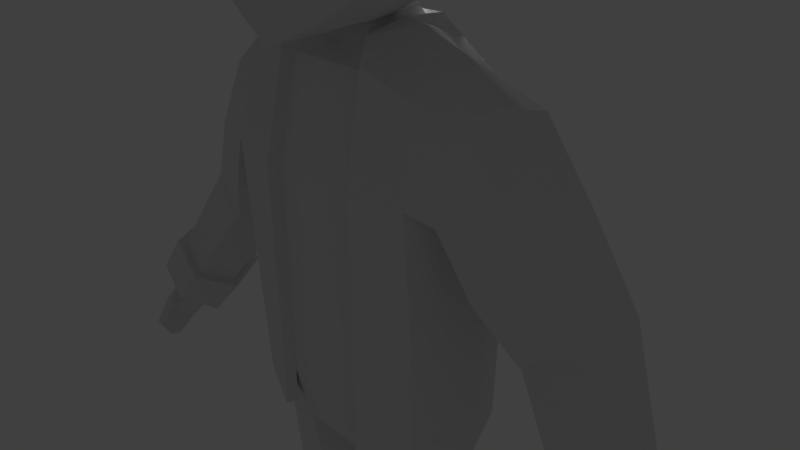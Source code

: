 # Source: CowboyLem.blend  (saved by Blender 2.79.0; exported with 4.5.12 LTS)
import bpy
from mathutils import Matrix  # noqa: F401  (used for matrix-valued properties, if any)

bpy.ops.wm.read_factory_settings(use_empty=True)
scene = bpy.context.scene
scene.name = 'Scene'

# ---- collections
col_collection_1 = bpy.data.collections.new('Collection 1'); scene.collection.children.link(col_collection_1)

# ---- world
world_world = bpy.data.worlds.new('World'); scene.world = world_world
world_world.color = (0.05088, 0.05088, 0.05088)
world_world.use_sun_shadow = False
world_world.sun_shadow_jitter_overblur = 0.0
world_world.cycles.sampling_method = 'MANUAL'

# ---- cameras
cam_camera = bpy.data.cameras.new('Camera')
cam_camera.clip_end = 100.0
cam_camera.lens = 35.0
cam_camera.sensor_width = 32.0
cam_camera.sensor_height = 18.0
cam_camera.ortho_scale = 7.314
cam_camera.dof.focus_distance = 0.0
cam_camera.dof.aperture_fstop = 128.0

# ---- lights
light_lamp = bpy.data.lights.new('Lamp', 'POINT')
light_lamp.transmission_factor = 0.0
light_lamp.cutoff_distance = 30.0
light_lamp.energy = 100.0
light_lamp.shadow_buffer_clip_start = 1.001
light_lamp.shadow_soft_size = 0.1
light_lamp.shadow_maximum_resolution = 0.006
light_lamp.use_absolute_resolution = True

# ---- meshes
me_cube_001 = bpy.data.meshes.new('Cube.001')
me_cube_001.from_pydata([(1.694, 0.07166, 6.053), (1.364, -0.5021, 6.048), (1.355, 0.761, 6.057), (0.6681, -0.7775, 6.032), (0.7012, 1.073, 6.053), (0.6943, -0.7905, 7.83), (0.6196, -0.5601, 10.45), (0.7012, -0.8026, 9.099), (1.338, -0.4613, 5.43), (1.271, 0.742, 5.411), (0.5431, -0.6406, 5.274), (0.5974, 0.9254, 5.285), (1.196, 0.5834, 1.655), (0.6089, 0.6373, 1.655), (0.644, 0.5966, 3.51), (1.227, 0.5556, 3.537), (1.267, -0.2865, 3.528), (0.6, -0.4299, 3.509), (1.262, 0.6504, 4.718), (0.5591, -0.5052, 4.584), (0.6085, 0.7611, 4.593), (1.318, -0.3721, 4.73), (1.691, 0.07166, 5.437), (0.2265, 0.1676, 5.175), (1.333, 0.1504, 1.655), (0.523, 0.1458, 1.655), (1.532, 0.1103, 3.474), (0.3808, 0.04958, 3.434), (0.2738, 0.1357, 4.481), (1.65, 0.08831, 4.719), (1.328, -0.3788, 1.655), (1.281, 0.716, 1.655), (0.4782, -0.469, 1.655), (0.5109, 0.7866, 1.655), (1.448, 0.1482, 1.655), (0.3982, 0.1422, 1.655), (1.34, -0.3788, 0.7724), (0.4905, -0.469, 0.7724), (1.443, 0.1482, 0.7724), (0.4105, 0.1422, 0.7724), (1.34, -0.9788, 0.4724), (0.4905, -1.069, 0.4724), (1.252, -1.472, 0.3802), (0.5784, -1.543, 0.3802), (1.252, -1.458, 0.07934), (0.5784, -1.529, 0.07934), (1.34, -0.7847, 0.04891), (0.4905, -0.8749, 0.04891), (1.34, -0.2554, 0.1371), (0.4905, -0.3455, 0.1371), (1.34, 0.1107, 0.2389), (0.4905, 0.1398, 0.2389), (1.34, 0.05341, 0.0842), (0.4905, 0.03565, 0.0842), (1.34, 0.7416, 0.0842), (0.4905, 0.6513, 0.0842), (1.34, 0.8033, 0.3489), (0.4905, 0.7131, 0.3489), (1.281, 0.716, 0.7908), (0.5155, 0.7841, 0.7943), (0.5109, 0.7866, 0.7908), (0.4496, 0.3971, 11.02), (0.4557, 0.04876, 10.95), (0.3937, -0.2752, 10.89), (0.5419, 0.5535, 10.77), (0.461, -0.3749, 10.7), (0.5792, 0.04955, 10.84), (0.7797, 1.781, 13.55), (0.6852, 1.625, 12.35), (1.605, 0.7088, 12.18), (1.715, 0.8239, 13.45), (1.693, -0.7304, 13.3), (1.669, -0.6725, 11.96), (0.7493, -1.528, 11.68), (0.7582, -1.694, 13.28), (0.5759, 0.3711, 11.26), (0.5926, -0.5209, 10.98), (0.7849, 0.8466, 14.24), (0.769, -0.8042, 14.2), (0.7957, 1.838, 12.97), (1.782, 0.835, 12.82), (1.787, 0.05808, 13.41), (1.786, -0.7131, 12.62), (1.739, 0.004807, 12.02), (0.7999, -1.643, 12.52), (0.722, -0.07623, 11.09), (0.8063, 0.06295, 14.32), (0.5903, 1.194, 11.79), (0.7429, 1.451, 14.02), (1.403, 1.441, 13.48), (1.258, 1.297, 12.33), (1.322, -0.6614, 11.38), (1.218, 0.5833, 11.66), (1.382, 0.7897, 13.97), (1.357, -0.7517, 13.88), (1.371, -1.371, 13.23), (1.354, -1.218, 11.89), (0.7153, -1.255, 11.07), (0.7115, -1.497, 13.88), (1.879, 0.05364, 12.71), (1.44, 1.48, 12.92), (1.362, -0.05097, 11.45), (1.452, 0.05093, 14.0), (1.446, -1.325, 12.55), (1.205, -1.13, 11.42), (1.181, -1.279, 13.67), (1.036, 1.041, 11.91), (1.222, 1.329, 13.83), (0.6397, 0.6016, 3.284), (1.263, -0.2822, 3.3), (1.224, 0.559, 3.307), (0.598, -0.4165, 3.282), (1.516, 0.1152, 3.252), (0.3982, 0.06133, 3.216), (0.6379, 0.6249, 3.697), (1.276, -0.3012, 3.735), (1.233, 0.5719, 3.74), (0.5929, -0.4428, 3.694), (0.3624, 0.0644, 3.614), (1.552, 0.1065, 3.689), (1.498, 0.9096, 7.989), (1.77, 0.2121, 8.126), (0.7288, 1.282, 7.719), (1.47, 0.8743, 6.054), (1.805, 0.06565, 6.051), (1.505, -0.7389, 7.922), (1.471, -0.6416, 6.046), (0.7286, -0.9093, 6.03), (0.7079, 0.8761, 10.61), (1.452, 0.1193, 10.69), (1.484, -0.8229, 9.177), (1.761, 0.2964, 8.593), (0.7274, 1.248, 9.246), (0.7392, -0.9597, 9.106), (0.7377, 1.231, 6.048), (0.75, -0.9422, 7.824), (0.6691, -0.6753, 10.55), (0.8943, 0.04901, 10.91), (0.5289, -0.4506, 10.82), (0.6628, 0.03004, 10.97), (0.5938, 0.6449, 10.9), (1.686, 0.06762, 5.662), (1.349, 0.7574, 5.636), (0.6707, -0.7793, 5.504), (1.36, -0.5054, 5.608), (0.7008, 1.071, 5.558), (0.731, -0.9294, 5.507), (1.847, 0.06135, 5.679), (0.7376, 1.228, 5.561), (1.464, 0.8705, 5.649), (1.466, -0.6272, 5.617), (0.0, 1.124, 7.723), (-1.694, 0.07166, 6.053), (-1.364, -0.5021, 6.048), (-1.355, 0.761, 6.057), (0.0, -0.8527, 6.032), (0.0, -0.8472, 7.83), (0.0, 1.073, 6.053), (0.0, 0.7494, 10.52), (0.0, -0.6562, 10.49), (0.0, -0.8585, 9.066), (-0.6681, -0.7775, 6.032), (-0.7012, 1.073, 6.053), (-0.6943, -0.7905, 7.83), (-0.6196, -0.5601, 10.45), (-0.7012, -0.8026, 9.099), (0.0, 0.985, 5.339), (-1.338, -0.4613, 5.43), (-1.271, 0.742, 5.411), (0.0, -0.6939, 5.339), (-0.5431, -0.6406, 5.274), (-0.5974, 0.9254, 5.285), (-1.232, -0.2515, 1.655), (-1.196, 0.5834, 1.655), (-0.584, -0.3203, 1.655), (-0.6089, 0.6373, 1.655), (-0.644, 0.5966, 3.51), (-1.227, 0.5556, 3.537), (-1.267, -0.2865, 3.528), (-0.6, -0.4299, 3.509), (-1.262, 0.6504, 4.718), (-0.5591, -0.5052, 4.584), (-0.6085, 0.7611, 4.593), (-1.318, -0.3721, 4.73), (-1.691, 0.07166, 5.437), (0.0, 0.1676, 5.318), (-0.2265, 0.1676, 5.175), (-1.333, 0.1504, 1.655), (-0.523, 0.1458, 1.655), (-1.532, 0.1103, 3.474), (-0.3808, 0.04958, 3.434), (-0.2738, 0.1357, 4.481), (-1.65, 0.08831, 4.719), (-1.328, -0.3788, 1.655), (-1.281, 0.716, 1.655), (-0.4782, -0.469, 1.655), (-0.5109, 0.7866, 1.655), (-1.448, 0.1482, 1.655), (-0.3982, 0.1422, 1.655), (-1.34, -0.3788, 0.7724), (-0.4905, -0.469, 0.7724), (-1.443, 0.1482, 0.7724), (-0.4105, 0.1422, 0.7724), (-1.34, -0.9788, 0.4724), (-0.4905, -1.069, 0.4724), (-1.252, -1.472, 0.3802), (-0.5784, -1.543, 0.3802), (-1.252, -1.458, 0.07934), (-0.5784, -1.529, 0.07934), (-1.34, -0.7847, 0.04891), (-0.4905, -0.8749, 0.04891), (-1.34, -0.2554, 0.1371), (-0.4905, -0.3455, 0.1371), (-1.34, 0.1107, 0.2389), (-0.4905, 0.1398, 0.2389), (-1.34, 0.05341, 0.0842), (-0.4905, 0.03565, 0.0842), (-1.34, 0.7416, 0.0842), (-0.4905, 0.6513, 0.0842), (-1.34, 0.8033, 0.3489), (-0.4905, 0.7131, 0.3489), (-1.281, 0.716, 0.7908), (-0.5155, 0.7841, 0.7943), (-0.5109, 0.7866, 0.7908), (0.0, 0.4201, 11.02), (-0.4496, 0.3971, 11.02), (-0.4557, 0.04876, 10.95), (-0.3937, -0.2752, 10.89), (0.0, -0.3465, 10.88), (-0.5419, 0.5535, 10.77), (0.0, -0.429, 10.69), (-0.461, -0.3749, 10.7), (-0.5792, 0.04955, 10.84), (0.0, 0.5616, 10.77), (-0.7797, 1.781, 13.55), (-0.6852, 1.625, 12.35), (-1.605, 0.7088, 12.18), (-1.715, 0.8239, 13.45), (-1.693, -0.7304, 13.3), (-1.669, -0.6725, 11.96), (-0.7493, -1.528, 11.68), (-0.7582, -1.694, 13.28), (-0.5759, 0.3711, 11.26), (-0.5926, -0.5209, 10.98), (-0.7849, 0.8466, 14.24), (-0.769, -0.8042, 14.2), (0.0, 2.039, 13.65), (-0.7957, 1.838, 12.97), (0.0, 1.824, 12.3), (-1.782, 0.835, 12.82), (-1.787, 0.05808, 13.41), (-1.786, -0.7131, 12.62), (-1.739, 0.004807, 12.02), (-0.7999, -1.643, 12.52), (0.0, -1.919, 13.4), (0.0, -1.719, 11.4), (0.0, 0.401, 11.15), (-0.722, -0.07623, 11.09), (0.0, -0.7769, 10.76), (0.0, 0.949, 14.43), (0.0, -0.8722, 14.42), (-0.8063, 0.06295, 14.32), (-0.5903, 1.194, 11.79), (-0.7429, 1.451, 14.02), (-1.403, 1.441, 13.48), (-1.258, 1.297, 12.33), (-1.322, -0.6614, 11.38), (-1.218, 0.5833, 11.66), (-1.382, 0.7897, 13.97), (-1.357, -0.7517, 13.88), (-1.371, -1.371, 13.23), (-1.354, -1.218, 11.89), (-0.7153, -1.255, 11.07), (-0.7115, -1.497, 13.88), (0.0, 2.052, 12.99), (-1.879, 0.05364, 12.71), (0.0, -1.814, 12.49), (0.0, 0.08557, 14.55), (0.0, 1.349, 11.67), (0.0, 1.66, 14.14), (-1.44, 1.48, 12.92), (-1.362, -0.05097, 11.45), (-1.452, 0.05093, 14.0), (-1.446, -1.325, 12.55), (0.0, -1.37, 10.74), (0.0, -1.715, 14.04), (-1.205, -1.13, 11.42), (-1.181, -1.279, 13.67), (-1.036, 1.041, 11.91), (-1.222, 1.329, 13.83), (-0.6397, 0.6016, 3.284), (-1.263, -0.2822, 3.3), (-1.224, 0.559, 3.307), (-0.598, -0.4165, 3.282), (-1.516, 0.1152, 3.252), (-0.3982, 0.06133, 3.216), (-0.6379, 0.6249, 3.697), (-1.276, -0.3012, 3.735), (-1.233, 0.5719, 3.74), (-0.5929, -0.4428, 3.694), (-0.3624, 0.0644, 3.614), (-1.552, 0.1065, 3.689), (-1.498, 0.9096, 7.989), (-1.77, 0.2121, 8.126), (-0.7288, 1.282, 7.719), (-1.47, 0.8743, 6.054), (-1.805, 0.06565, 6.051), (-1.505, -0.7389, 7.922), (-1.471, -0.6416, 6.046), (-0.7286, -0.9093, 6.03), (-0.7079, 0.8761, 10.61), (-1.484, -0.8229, 9.177), (0.0, 0.8941, 10.59), (0.0, 1.311, 9.217), (-0.7274, 1.248, 9.246), (-0.7392, -0.9597, 9.106), (-0.7377, 1.231, 6.048), (-0.75, -0.9422, 7.824), (-0.6691, -0.6753, 10.55), (-0.8943, 0.04901, 10.91), (0.0, 1.286, 7.721), (0.0, 1.235, 6.048), (-0.5289, -0.4506, 10.82), (-0.6628, 0.03004, 10.97), (0.0, 0.6904, 10.87), (-0.5938, 0.6449, 10.9), (-1.686, 0.06762, 5.662), (-1.349, 0.7574, 5.636), (-0.6707, -0.7793, 5.504), (-1.36, -0.5054, 5.608), (-0.7008, 1.071, 5.558), (0.0, 1.072, 5.474), (-0.731, -0.9294, 5.507), (-1.847, 0.06135, 5.679), (0.0, 1.234, 5.472), (-0.7376, 1.228, 5.561), (-1.464, 0.8705, 5.649), (-1.466, -0.6272, 5.617), (4.044, 0.1997, 5.653), (4.409, 0.1262, 5.868), (4.535, -0.1179, 5.835), (4.431, -0.3424, 5.896), (4.041, -0.4476, 5.747), (3.988, -0.1269, 5.512), (4.48, -0.1756, 4.915), (4.728, -0.14, 5.065), (4.813, -0.3502, 5.174), (4.759, -0.4924, 5.265), (4.512, -0.5163, 5.251), (4.443, -0.4154, 4.992), (4.463, -0.4954, 4.687), (4.626, -0.5133, 4.737), (4.66, -0.6712, 4.806), (4.661, -0.7853, 4.953), (4.458, -0.8159, 4.963), (4.414, -0.6842, 4.756), (4.25, -0.5741, 5.68), (4.285, -0.2484, 5.238), (4.315, 0.04347, 5.214), (4.679, -0.1892, 5.46), (4.615, -0.346, 5.549), (4.586, 0.047, 5.382), (4.401, -0.4378, 5.732), (4.176, -0.373, 5.641), (4.109, -0.2585, 5.495), (4.136, -0.7542, 5.562), (4.465, -0.506, 5.317), (4.641, -0.5029, 5.346), (4.401, -0.4049, 5.156), (4.27, -0.3345, 5.312), (4.538, -0.4653, 5.532), (4.163, -0.5691, 5.629), (4.125, -0.4925, 5.569), (4.331, -0.5625, 5.415), (4.385, -0.565, 5.473), (4.291, -0.5299, 5.375), (4.216, -0.5012, 5.467), (4.326, -0.5564, 5.576), (4.083, -0.7394, 5.536), (4.073, -0.728, 5.472), (4.122, -0.7707, 5.484), (4.182, -0.7695, 5.42), (4.214, -0.7704, 5.441), (4.155, -0.741, 5.411), (4.108, -0.7227, 5.421), (4.19, -0.7468, 5.508), (1.41, 1.1, 9.283), (1.377, 0.8219, 10.23), (1.345, -0.6293, 10.33), (2.775, -0.2093, 7.391), (3.96, -0.5853, 5.722), (4.0, 0.3312, 5.569), (4.526, 0.2348, 5.893), (4.676, -0.1325, 5.912), (4.453, -0.4646, 5.967), (3.857, -0.1303, 5.419), (1.855, 0.2939, 8.558), (1.717, 1.051, 9.29), (3.462, 0.8877, 7.847), (2.238, 0.1261, 10.27), (2.028, -0.4048, 9.996), (2.663, -0.2252, 7.557), (2.704, -0.1785, 7.47), (2.728, 0.4936, 7.034), (2.654, 0.544, 7.141), (2.834, 1.121, 7.369), (2.742, 1.182, 7.515), (3.282, 0.9273, 8.161), (3.381, 0.934, 8.001), (3.701, 0.3705, 7.805), (3.636, 0.406, 7.931), (3.374, -0.09269, 7.822), (3.319, -0.06774, 7.922), (2.178, 0.4186, 7.785), (2.143, 1.157, 8.389), (2.993, 0.2532, 9.142), (2.696, -0.2945, 8.98), (1.794, -0.6445, 9.034), (2.001, 0.8557, 10.03), (2.202, -0.4871, 8.213), (2.705, 0.8918, 9.061), (2.587, 0.5143, 7.23), (2.644, 1.178, 7.648), (3.547, 0.3739, 8.097), (3.242, -0.0976, 8.049), (3.607, -0.4732, 6.22), (4.209, 0.4295, 6.476), (3.52, 0.05576, 5.9), (3.652, 0.5668, 6.106), (4.385, 0.01747, 6.477), (4.132, -0.3537, 6.52), (3.548, -0.5962, 6.207), (3.897, -0.7055, 5.706), (3.962, 0.4418, 5.498), (4.622, 0.3309, 5.911), (4.796, -0.1412, 5.977), (4.521, -0.5674, 6.027), (3.745, -0.1377, 5.34), (4.293, 0.5373, 6.483), (3.41, 0.06154, 5.819), (3.637, 0.6885, 6.045), (4.507, 0.01684, 6.54), (4.192, -0.4626, 6.577), (-4.291, -0.5299, 5.375), (-4.216, -0.5012, 5.467), (-4.073, -0.728, 5.472), (-4.155, -0.741, 5.411), (-4.108, -0.7227, 5.421), (-1.41, 1.1, 9.283), (-1.761, 0.2964, 8.593), (1.232, -0.2515, 1.655), (0.584, -0.3203, 1.655), (-1.377, 0.8219, 10.23), (-1.345, -0.6293, 10.33), (2.141, -2.12, 13.38), (3.011, 0.02136, 13.66), (2.141, 2.162, 13.5), (2.141, -2.12, 13.68), (3.186, 0.02136, 13.9), (2.141, 2.162, 13.8), (1.523, -1.525, 13.79), (2.164, 0.02214, 13.79), (1.523, 1.569, 13.79), (0.6652, -0.6486, 16.01), (0.9766, 0.02136, 16.0), (0.6964, 0.7183, 15.93), (1.347, 1.443, 13.96), (1.934, 0.02379, 13.96), (1.346, -1.395, 13.96), (1.2, 0.02136, 15.88), (0.8471, 0.8708, 15.87), (0.8404, -0.8116, 15.9), (0.308, -0.1719, 15.57), (0.3745, 0.02136, 15.69), (0.3139, 0.2222, 15.57), (1.413, -1.393, 13.49), (1.999, 0.02139, 13.49), (1.413, 1.436, 13.49), (1.001, -0.9678, 14.41), (1.411, 0.02136, 14.4), (1.001, 1.01, 14.41), (0.2625, -0.2411, 14.82), (0.3712, 0.02136, 14.82), (0.2625, 0.2838, 14.82), (1.079, 1.101, 14.77), (1.075, -1.05, 14.78), (1.526, 0.02136, 14.77), (-4.044, 0.1997, 5.653), (-4.409, 0.1262, 5.868), (-4.535, -0.1179, 5.835), (-4.431, -0.3424, 5.896), (-4.041, -0.4476, 5.747), (-3.988, -0.1269, 5.512), (-4.48, -0.1756, 4.915), (-4.728, -0.14, 5.065), (-4.813, -0.3502, 5.174), (-4.759, -0.4924, 5.265), (-4.512, -0.5163, 5.251), (-4.443, -0.4154, 4.992), (-4.463, -0.4954, 4.687), (-4.626, -0.5133, 4.737), (-4.66, -0.6712, 4.806), (-4.661, -0.7853, 4.953), (-4.458, -0.8159, 4.963), (-4.414, -0.6842, 4.756), (-4.25, -0.5741, 5.68), (-4.285, -0.2484, 5.238), (-4.315, 0.04347, 5.214), (-4.679, -0.1892, 5.46), (-4.615, -0.346, 5.549), (-4.586, 0.047, 5.382), (-4.401, -0.4378, 5.732), (-4.176, -0.373, 5.641), (-4.109, -0.2585, 5.495), (-4.136, -0.7542, 5.562), (-4.465, -0.506, 5.317), (-4.641, -0.5029, 5.346), (-4.401, -0.4049, 5.156), (-4.27, -0.3345, 5.312), (-4.538, -0.4653, 5.532), (-4.163, -0.5691, 5.629), (-4.125, -0.4925, 5.569), (-4.331, -0.5625, 5.415), (-4.385, -0.565, 5.473), (-4.326, -0.5564, 5.576), (-4.083, -0.7394, 5.536), (-4.122, -0.7707, 5.484), (-4.182, -0.7695, 5.42), (-4.214, -0.7704, 5.441), (-4.19, -0.7468, 5.508), (-1.452, 0.1193, 10.69), (-2.775, -0.2093, 7.391), (-3.96, -0.5853, 5.722), (-4.0, 0.3312, 5.569), (-4.526, 0.2348, 5.893), (-4.676, -0.1325, 5.912), (-4.453, -0.4646, 5.967), (-3.857, -0.1303, 5.419), (-1.855, 0.2939, 8.558), (-1.717, 1.051, 9.29), (-3.462, 0.8877, 7.847), (-2.238, 0.1261, 10.27), (-2.028, -0.4048, 9.996), (-2.663, -0.2252, 7.557), (-2.704, -0.1785, 7.47), (-2.728, 0.4936, 7.034), (-2.654, 0.544, 7.141), (-2.834, 1.121, 7.369), (-2.742, 1.182, 7.515), (-3.282, 0.9273, 8.161), (-3.381, 0.934, 8.001), (-3.701, 0.3705, 7.805), (-3.636, 0.406, 7.931), (-3.374, -0.09269, 7.822), (-3.319, -0.06774, 7.922), (-2.178, 0.4186, 7.785), (-2.143, 1.157, 8.389), (-2.993, 0.2532, 9.142), (-2.696, -0.2945, 8.98), (-1.794, -0.6445, 9.034), (-2.001, 0.8557, 10.03), (-2.202, -0.4871, 8.213), (-2.705, 0.8918, 9.061), (-2.587, 0.5143, 7.23), (-2.644, 1.178, 7.648), (-3.547, 0.3739, 8.097), (-3.242, -0.0976, 8.049), (-3.607, -0.4732, 6.22), (-4.209, 0.4295, 6.476), (-3.52, 0.05576, 5.9), (-3.652, 0.5668, 6.106), (-4.385, 0.01747, 6.477), (-4.132, -0.3537, 6.52), (-3.548, -0.5962, 6.207), (-3.897, -0.7055, 5.706), (-3.962, 0.4418, 5.498), (-4.622, 0.3309, 5.911), (-4.796, -0.1412, 5.977), (-4.521, -0.5674, 6.027), (-3.745, -0.1377, 5.34), (-4.293, 0.5373, 6.483), (-3.41, 0.06154, 5.819), (-3.637, 0.6885, 6.045), (-4.507, 0.01684, 6.54), (-4.192, -0.4626, 6.577), (0.0, 3.017, 13.69), (0.0, -3.256, 13.7), (-2.141, -2.12, 13.38), (-3.011, 0.02136, 13.66), (-2.141, 2.162, 13.5), (0.0, 3.141, 13.96), (0.0, -3.426, 13.95), (-2.141, -2.12, 13.68), (-3.186, 0.02136, 13.9), (-2.141, 2.162, 13.8), (0.0, 2.211, 13.79), (0.0, -2.311, 13.79), (-1.523, -1.525, 13.79), (-2.164, 0.02214, 13.79), (-1.523, 1.569, 13.79), (0.0, 1.01, 15.7), (0.0, -1.126, 15.77), (-0.6652, -0.6486, 16.01), (-0.9766, 0.02136, 16.0), (-0.6964, 0.7183, 15.93), (-1.347, 1.443, 13.96), (-1.934, 0.02379, 13.96), (-1.346, -1.395, 13.96), (0.0, -2.141, 13.95), (0.0, 2.031, 13.95), (-1.2, 0.02136, 15.88), (0.0, -1.284, 15.62), (0.0, 1.21, 15.6), (-0.8471, 0.8708, 15.87), (-0.8404, -0.8116, 15.9), (0.0, 0.2972, 15.54), (0.0, -0.2438, 15.56), (-0.308, -0.1719, 15.57), (-0.3745, 0.02136, 15.69), (-0.3139, 0.2222, 15.57), (0.0, 2.022, 13.49), (0.0, -2.06, 13.49), (-1.413, -1.393, 13.49), (-1.999, 0.02139, 13.49), (-1.413, 1.436, 13.49), (0.0, 1.42, 14.38), (0.0, -1.408, 14.39), (-1.001, -0.9678, 14.41), (-1.411, 0.02136, 14.4), (-1.001, 1.01, 14.41), (0.0, 0.3926, 14.82), (0.0, -0.3498, 14.82), (-0.2625, -0.2411, 14.82), (-0.3712, 0.02136, 14.82), (-0.2625, 0.2838, 14.82), (-1.079, 1.101, 14.77), (-1.075, -1.05, 14.78), (-1.526, 0.02136, 14.77), (0.0, -1.631, 14.64), (0.0, 1.542, 14.63)], [(59, 60), (158, 159), (151, 158), (169, 166), (222, 223)], [(3, 10, 8, 1), (8, 21, 29, 22), (7, 6, 159, 160), (3, 5, 156, 155), (66, 62, 63, 65), (5, 7, 160, 156), (2, 9, 11, 4), (110, 12, 13, 108), (185, 23, 10, 169), (0, 22, 9, 2), (4, 11, 166, 157), (155, 169, 10, 3), (451, 32, 30, 450), (113, 25, 451, 111), (112, 24, 12, 110), (119, 26, 15, 116), (118, 27, 17, 117), (117, 17, 16, 115), (116, 15, 14, 114), (9, 18, 20, 11), (10, 19, 21, 8), (23, 28, 19, 10), (22, 29, 18, 9), (11, 20, 28, 23), (114, 14, 27, 118), (115, 16, 26, 119), (109, 450, 24, 112), (108, 13, 25, 113), (13, 33, 35, 25), (1, 8, 22, 0), (166, 11, 23, 185), (65, 63, 228, 230), (25, 35, 32, 451), (12, 31, 33, 13), (24, 34, 31, 12), (450, 30, 34, 24), (30, 36, 38, 34), (34, 38, 58, 31), (31, 58, 60, 33), (35, 39, 37, 32), (33, 60, 39, 35), (32, 37, 36, 30), (37, 41, 40, 36), (41, 43, 42, 40), (43, 45, 44, 42), (45, 47, 46, 44), (47, 49, 48, 46), (48, 49, 51, 50), (51, 53, 52, 50), (53, 55, 54, 52), (55, 57, 56, 54), (57, 59, 58, 56), (40, 42, 44, 46), (36, 40, 46, 48), (38, 36, 48, 50), (56, 58, 38, 50), (50, 52, 54, 56), (43, 41, 47, 45), (41, 37, 49, 47), (39, 51, 49, 37), (57, 51, 39, 59), (53, 51, 57, 55), (233, 224, 61, 64), (64, 61, 62, 66), (6, 65, 230, 159), (67, 79, 274, 246), (67, 246, 279, 88), (67, 88, 107, 89), (67, 89, 100, 79), (68, 248, 274, 79), (68, 79, 100, 90), (68, 90, 106, 87), (68, 87, 278, 248), (69, 80, 99, 83), (69, 83, 101, 92), (69, 92, 106, 90), (69, 90, 100, 80), (70, 81, 99, 80), (70, 80, 100, 89), (70, 89, 107, 93), (70, 93, 102, 81), (71, 82, 99, 81), (71, 81, 102, 94), (71, 94, 105, 95), (71, 95, 103, 82), (72, 83, 99, 82), (72, 82, 103, 96), (72, 96, 104, 91), (72, 91, 101, 83), (73, 84, 276, 255), (73, 255, 284, 97), (73, 97, 104, 96), (73, 96, 103, 84), (74, 254, 276, 84), (74, 84, 103, 95), (74, 95, 105, 98), (74, 98, 285, 254), (75, 256, 278, 87), (75, 87, 106, 92), (75, 92, 101, 85), (76, 85, 101, 91), (76, 91, 104, 97), (76, 97, 284, 258), (77, 259, 277, 86), (77, 86, 102, 93), (77, 93, 107, 88), (77, 88, 279, 259), (78, 86, 277, 260), (78, 260, 285, 98), (78, 98, 105, 94), (78, 94, 102, 86), (228, 63, 76, 258), (62, 85, 76, 63), (62, 61, 75, 85), (224, 256, 75, 61), (64, 140, 324, 233), (1, 144, 143, 3), (5, 135, 133, 7), (66, 139, 140, 64), (6, 136, 138, 65), (124, 147, 149, 123), (7, 133, 136, 6), (3, 127, 135, 5), (157, 331, 145, 4), (65, 138, 139, 66), (127, 146, 150, 126), (3, 143, 146, 127), (14, 108, 113, 27), (16, 109, 112, 26), (26, 112, 110, 15), (27, 113, 111, 17), (17, 111, 109, 16), (15, 110, 108, 14), (21, 115, 119, 29), (20, 114, 118, 28), (18, 116, 114, 20), (19, 117, 115, 21), (28, 118, 117, 19), (29, 119, 116, 18), (134, 122, 120, 123), (124, 121, 125, 126), (132, 128, 387, 386), (121, 131, 130, 125), (122, 132, 386, 120), (125, 130, 133, 135), (320, 313, 132, 122), (313, 312, 128, 132), (129, 137, 136, 388), (126, 125, 135, 127), (130, 388, 136, 133), (321, 320, 122, 134), (387, 128, 137, 129), (120, 386, 131, 121), (123, 120, 121, 124), (128, 140, 139, 137), (312, 324, 140, 128), (137, 139, 138, 136), (141, 147, 150, 144), (142, 149, 147, 141), (331, 334, 148, 145), (145, 148, 149, 142), (144, 150, 146, 143), (123, 149, 148, 134), (134, 148, 334, 321), (0, 141, 144, 1), (126, 150, 147, 124), (2, 142, 141, 0), (4, 145, 142, 2), (161, 153, 167, 170), (167, 184, 192, 183), (165, 160, 159, 164), (161, 155, 156, 163), (232, 231, 227, 226), (163, 156, 160, 165), (154, 162, 171, 168), (292, 290, 175, 173), (185, 169, 170, 186), (152, 154, 168, 184), (162, 157, 166, 171), (155, 161, 170, 169), (174, 172, 193, 195), (293, 291, 172, 174), (295, 293, 174, 188), (294, 292, 173, 187), (301, 298, 177, 189), (300, 299, 179, 190), (299, 297, 178, 179), (298, 296, 176, 177), (168, 171, 182, 180), (170, 167, 183, 181), (186, 170, 181, 191), (184, 168, 180, 192), (171, 186, 191, 182), (296, 300, 190, 176), (297, 301, 189, 178), (291, 294, 187, 172), (290, 295, 188, 175), (175, 188, 198, 196), (153, 152, 184, 167), (166, 185, 186, 171), (231, 230, 228, 227), (188, 174, 195, 198), (173, 175, 196, 194), (187, 173, 194, 197), (172, 187, 197, 193), (193, 197, 201, 199), (197, 194, 221, 201), (194, 196, 223, 221), (198, 195, 200, 202), (196, 198, 202, 223), (195, 193, 199, 200), (200, 199, 203, 204), (204, 203, 205, 206), (206, 205, 207, 208), (208, 207, 209, 210), (210, 209, 211, 212), (211, 213, 214, 212), (214, 213, 215, 216), (216, 215, 217, 218), (218, 217, 219, 220), (220, 219, 221, 222), (203, 209, 207, 205), (199, 211, 209, 203), (201, 213, 211, 199), (219, 213, 201, 221), (213, 219, 217, 215), (206, 208, 210, 204), (204, 210, 212, 200), (202, 200, 212, 214), (220, 222, 202, 214), (216, 218, 220, 214), (233, 229, 225, 224), (229, 232, 226, 225), (164, 159, 230, 231), (234, 246, 274, 247), (234, 263, 279, 246), (234, 264, 289, 263), (234, 247, 280, 264), (235, 247, 274, 248), (235, 265, 280, 247), (235, 262, 288, 265), (235, 248, 278, 262), (236, 252, 275, 249), (236, 267, 281, 252), (236, 265, 288, 267), (236, 249, 280, 265), (237, 249, 275, 250), (237, 264, 280, 249), (237, 268, 289, 264), (237, 250, 282, 268), (238, 250, 275, 251), (238, 269, 282, 250), (238, 270, 287, 269), (238, 251, 283, 270), (239, 251, 275, 252), (239, 271, 283, 251), (239, 266, 286, 271), (239, 252, 281, 266), (240, 255, 276, 253), (240, 272, 284, 255), (240, 271, 286, 272), (240, 253, 283, 271), (241, 253, 276, 254), (241, 270, 283, 253), (241, 273, 287, 270), (241, 254, 285, 273), (242, 262, 278, 256), (242, 267, 288, 262), (242, 257, 281, 267), (243, 266, 281, 257), (243, 272, 286, 266), (243, 258, 284, 272), (244, 261, 277, 259), (244, 268, 282, 261), (244, 263, 289, 268), (244, 259, 279, 263), (245, 260, 277, 261), (245, 273, 285, 260), (245, 269, 287, 273), (245, 261, 282, 269), (228, 258, 243, 227), (226, 227, 243, 257), (226, 257, 242, 225), (224, 225, 242, 256), (229, 233, 324, 325), (153, 161, 328, 329), (163, 165, 315, 317), (232, 229, 325, 323), (164, 231, 322, 318), (306, 305, 336, 333), (165, 164, 318, 315), (161, 163, 317, 309), (157, 162, 330, 331), (231, 232, 323, 322), (309, 308, 337, 332), (161, 309, 332, 328), (176, 190, 295, 290), (178, 189, 294, 291), (189, 177, 292, 294), (190, 179, 293, 295), (179, 178, 291, 293), (177, 176, 290, 292), (183, 192, 301, 297), (182, 191, 300, 296), (180, 182, 296, 298), (181, 183, 297, 299), (191, 181, 299, 300), (192, 180, 298, 301), (316, 305, 302, 304), (306, 308, 307, 303), (314, 448, 452, 310), (303, 307, 311, 449), (304, 302, 448, 314), (307, 317, 315, 311), (320, 304, 314, 313), (313, 314, 310, 312), (530, 453, 318, 319), (308, 309, 317, 307), (311, 315, 318, 453), (321, 316, 304, 320), (452, 530, 319, 310), (302, 303, 449, 448), (305, 306, 303, 302), (310, 319, 323, 325), (312, 310, 325, 324), (319, 318, 322, 323), (326, 329, 337, 333), (327, 326, 333, 336), (331, 330, 335, 334), (330, 327, 336, 335), (329, 328, 332, 337), (305, 316, 335, 336), (316, 321, 334, 335), (152, 153, 329, 326), (308, 306, 333, 337), (154, 152, 326, 327), (162, 154, 327, 330), (358, 344, 349, 357), (348, 366, 368, 349), (345, 351, 350, 344), (348, 354, 353, 347), (360, 347, 346, 359), (359, 346, 345, 361), (357, 369, 364, 343), (361, 345, 344, 358), (355, 352, 353, 354), (350, 351, 352, 355), (349, 355, 354, 348), (344, 350, 355, 349), (347, 353, 352, 346), (346, 352, 351, 345), (339, 361, 358, 338), (347, 367, 366, 348), (340, 359, 361, 339), (341, 360, 359, 340), (343, 364, 363, 342), (338, 358, 357, 343), (363, 371, 356, 362), (366, 373, 375, 368), (362, 356, 377, 370), (368, 375, 376, 369), (349, 368, 369, 357), (341, 362, 370, 360), (342, 363, 362, 341), (360, 370, 367, 347), (375, 383, 384, 376), (372, 379, 378, 371), (374, 382, 381, 373), (376, 384, 379, 372), (370, 377, 374, 367), (369, 376, 372, 364), (367, 374, 373, 366), (364, 372, 371, 363), (384, 383, 381, 380), (380, 381, 382, 385), (378, 380, 385, 365), (379, 384, 380, 378), (356, 365, 385, 377), (373, 381, 383, 375), (371, 378, 365, 356), (377, 385, 382, 374), (342, 390, 395, 343), (339, 392, 393, 340), (343, 395, 391, 338), (341, 394, 390, 342), (340, 393, 394, 341), (338, 391, 392, 339), (392, 434, 435, 393), (430, 442, 441, 429), (391, 433, 434, 392), (428, 440, 439, 427), (395, 437, 433, 391), (425, 431, 442, 430), (407, 408, 406, 422), (401, 402, 412, 424), (424, 412, 410, 423), (423, 410, 408, 407), (421, 404, 402, 401), (422, 406, 404, 421), (386, 397, 396, 131), (131, 396, 417, 130), (129, 399, 418, 387), (388, 400, 399, 129), (130, 417, 400, 388), (387, 418, 397, 386), (397, 414, 413, 396), (396, 413, 419, 417), (399, 415, 420, 418), (400, 416, 415, 399), (417, 419, 416, 400), (418, 420, 414, 397), (408, 398, 405, 406), (402, 389, 411, 412), (412, 411, 409, 410), (410, 409, 398, 408), (404, 403, 389, 402), (406, 405, 403, 404), (414, 422, 421, 413), (413, 421, 401, 419), (415, 423, 407, 420), (416, 424, 423, 415), (419, 401, 424, 416), (420, 407, 422, 414), (398, 426, 428, 405), (389, 425, 430, 411), (411, 430, 429, 409), (409, 429, 426, 398), (403, 427, 425, 389), (405, 428, 427, 403), (440, 433, 437, 439), (439, 437, 432, 431), (441, 435, 434, 438), (442, 436, 435, 441), (431, 432, 436, 442), (438, 434, 433, 440), (393, 435, 436, 394), (429, 441, 438, 426), (390, 432, 437, 395), (426, 438, 440, 428), (394, 436, 432, 390), (427, 439, 431, 425), (443, 444, 447, 446), (521, 520, 525, 445), (444, 521, 445, 447), (111, 451, 450, 109), (456, 459, 458, 455), (454, 457, 591, 586), (585, 590, 459, 456), (455, 458, 457, 454), (459, 462, 461, 458), (457, 460, 596, 591), (590, 595, 462, 459), (458, 461, 460, 457), (470, 465, 464, 469), (471, 463, 601, 611), (612, 600, 465, 470), (469, 464, 463, 471), (461, 467, 468, 460), (595, 609, 466, 462), (460, 468, 608, 596), (462, 466, 467, 461), (486, 469, 471, 485), (639, 612, 470, 484), (485, 471, 611, 638), (484, 470, 469, 486), (600, 615, 474, 465), (464, 473, 472, 463), (465, 474, 473, 464), (463, 472, 616, 601), (472, 473, 474, 615, 616), (455, 476, 477, 456), (586, 621, 475, 454), (456, 477, 620, 585), (454, 475, 476, 455), (476, 479, 480, 477), (621, 626, 478, 475), (477, 480, 625, 620), (475, 478, 479, 476), (479, 482, 483, 480), (626, 631, 481, 478), (480, 483, 630, 625), (478, 481, 482, 479), (466, 484, 486, 467), (468, 485, 638, 608), (609, 639, 484, 466), (467, 486, 485, 468), (507, 506, 498, 493), (497, 498, 517, 515), (494, 493, 499, 500), (497, 496, 502, 503), (509, 508, 495, 496), (508, 510, 494, 495), (506, 492, 513, 518), (510, 507, 493, 494), (504, 503, 502, 501), (499, 504, 501, 500), (498, 497, 503, 504), (493, 498, 504, 499), (496, 495, 501, 502), (495, 494, 500, 501), (488, 487, 507, 510), (496, 497, 515, 516), (489, 488, 510, 508), (490, 489, 508, 509), (492, 491, 512, 513), (487, 492, 506, 507), (512, 511, 505, 520), (515, 517, 443, 522), (511, 519, 524, 505), (517, 518, 444, 443), (498, 506, 518, 517), (490, 509, 519, 511), (491, 490, 511, 512), (509, 496, 516, 519), (523, 522, 527, 528), (519, 516, 523, 524), (518, 513, 521, 444), (516, 515, 522, 523), (513, 512, 520, 521), (447, 526, 527, 446), (526, 529, 528, 527), (525, 514, 529, 526), (445, 525, 526, 447), (505, 524, 529, 514), (522, 443, 446, 527), (520, 505, 514, 525), (524, 523, 528, 529), (491, 492, 537, 532), (488, 489, 535, 534), (492, 487, 533, 537), (490, 491, 532, 536), (489, 490, 536, 535), (487, 488, 534, 533), (534, 535, 577, 576), (572, 571, 583, 584), (533, 534, 576, 575), (570, 569, 581, 582), (537, 533, 575, 579), (567, 572, 584, 573), (549, 564, 548, 550), (543, 566, 554, 544), (566, 565, 552, 554), (565, 549, 550, 552), (563, 543, 544, 546), (564, 563, 546, 548), (448, 449, 538, 539), (449, 311, 559, 538), (530, 452, 560, 541), (453, 530, 541, 542), (311, 453, 542, 559), (452, 448, 539, 560), (539, 538, 555, 556), (538, 559, 561, 555), (541, 560, 562, 557), (542, 541, 557, 558), (559, 542, 558, 561), (560, 539, 556, 562), (550, 548, 547, 540), (544, 554, 553, 531), (554, 552, 551, 553), (552, 550, 540, 551), (546, 544, 531, 545), (548, 546, 545, 547), (556, 555, 563, 564), (555, 561, 543, 563), (557, 562, 549, 565), (558, 557, 565, 566), (561, 558, 566, 543), (562, 556, 564, 549), (540, 547, 570, 568), (531, 553, 572, 567), (553, 551, 571, 572), (551, 540, 568, 571), (545, 531, 567, 569), (547, 545, 569, 570), (582, 581, 579, 575), (581, 573, 574, 579), (583, 580, 576, 577), (584, 583, 577, 578), (573, 584, 578, 574), (580, 582, 575, 576), (535, 536, 578, 577), (571, 568, 580, 583), (532, 537, 579, 574), (568, 570, 582, 580), (536, 532, 574, 578), (569, 567, 573, 581), (589, 588, 593, 594), (587, 586, 591, 592), (585, 589, 594, 590), (588, 587, 592, 593), (594, 593, 598, 599), (592, 591, 596, 597), (590, 594, 599, 595), (593, 592, 597, 598), (613, 610, 603, 604), (614, 611, 601, 602), (612, 613, 604, 600), (610, 614, 602, 603), (598, 597, 607, 606), (595, 599, 605, 609), (597, 596, 608, 607), (599, 598, 606, 605), (637, 636, 614, 610), (639, 635, 613, 612), (636, 638, 611, 614), (635, 637, 610, 613), (600, 604, 619, 615), (603, 602, 617, 618), (604, 603, 618, 619), (602, 601, 616, 617), (617, 616, 615, 619, 618), (588, 589, 624, 623), (586, 587, 622, 621), (589, 585, 620, 624), (587, 588, 623, 622), (623, 624, 629, 628), (621, 622, 627, 626), (624, 620, 625, 629), (622, 623, 628, 627), (628, 629, 634, 633), (626, 627, 632, 631), (629, 625, 630, 634), (627, 628, 633, 632), (605, 606, 637, 635), (607, 608, 638, 636), (609, 605, 635, 639), (606, 607, 636, 637)])
_uv = me_cube_001.uv_layers.new(name='UVMap')
_uv.uv.foreach_set('vector', [0.2383, 0.9249, 0.23, 0.8864, 0.1998, 0.9187, 0.214, 0.9399, 0.1998, 0.9187, 0.1781, 0.8965, 0.1601, 0.9134, 0.1793, 0.9352, 0.2358, 0.2213, 0.2326, 0.2136, 0.2301, 0.2139, 0.2301, 0.2231, 0.3039, 0.3412, 0.2431, 0.2373, 0.2301, 0.2407, 0.23, 0.3541, 0.4278, 0.712, 0.4334, 0.6985, 0.3908, 0.687, 0.3819, 0.712, 0.2431, 0.2373, 0.2358, 0.2213, 0.2301, 0.2231, 0.2301, 0.2407, 0.1713, 0.9724, 0.1547, 0.954, 0.1304, 0.9659, 0.1494, 0.9885, 0.1012, 0.8886, 0.05184, 0.8444, 0.03599, 0.8613, 0.08378, 0.9041, 0.2618, 0.8344, 0.2454, 0.8343, 0.23, 0.8864, 0.2617, 0.888, 0.1937, 0.9542, 0.1793, 0.9352, 0.1547, 0.954, 0.1713, 0.9724, 0.2345, 0.7589, 0.2375, 0.7895, 0.2618, 0.789, 0.2618, 0.7599, 0.2617, 0.9205, 0.2617, 0.888, 0.23, 0.8864, 0.2383, 0.9249, 0.7711, 0.399, 0.7662, 0.4045, 0.801, 0.4046, 0.7977, 0.399, 0.1517, 0.8119, 0.09677, 0.78, 0.08802, 0.7964, 0.1443, 0.8327, 0.1149, 0.8714, 0.06383, 0.8309, 0.05184, 0.8444, 0.1012, 0.8886, 0.1288, 0.8834, 0.122, 0.8775, 0.1079, 0.8952, 0.1136, 0.9013, 0.1671, 0.8185, 0.1599, 0.8161, 0.1526, 0.8379, 0.1597, 0.842, 0.1597, 0.842, 0.1526, 0.8379, 0.1365, 0.8629, 0.1438, 0.8683, 0.1136, 0.9013, 0.1079, 0.8952, 0.09003, 0.9104, 0.09475, 0.916, 0.1547, 0.954, 0.139, 0.9315, 0.1157, 0.9435, 0.1304, 0.9659, 0.23, 0.8864, 0.1973, 0.8634, 0.1781, 0.8965, 0.1998, 0.9187, 0.2454, 0.8343, 0.2052, 0.8289, 0.1973, 0.8634, 0.23, 0.8864, 0.1793, 0.9352, 0.1601, 0.9134, 0.139, 0.9315, 0.1547, 0.954, 0.2375, 0.7895, 0.2129, 0.7988, 0.2052, 0.8289, 0.2454, 0.8343, 0.1787, 0.7956, 0.1714, 0.7939, 0.1599, 0.8161, 0.1671, 0.8185, 0.1438, 0.8683, 0.1365, 0.8629, 0.122, 0.8775, 0.1288, 0.8834, 0.1286, 0.8571, 0.07395, 0.8178, 0.06383, 0.8309, 0.1149, 0.8714, 0.1631, 0.7907, 0.1055, 0.7623, 0.09677, 0.78, 0.1517, 0.8119, 0.6816, 0.5996, 0.6875, 0.6069, 0.6898, 0.574, 0.6837, 0.5743, 0.214, 0.9399, 0.1998, 0.9187, 0.1793, 0.9352, 0.1937, 0.9542, 0.2618, 0.789, 0.2375, 0.7895, 0.2454, 0.8343, 0.2618, 0.8344, 0.3819, 0.712, 0.3908, 0.687, 0.3434, 0.6897, 0.3433, 0.7052, 0.6837, 0.5743, 0.6898, 0.574, 0.6876, 0.543, 0.6816, 0.5505, 0.8112, 0.3878, 0.8171, 0.3764, 0.7543, 0.3764, 0.7633, 0.3878, 0.869, 0.5431, 0.865, 0.5445, 0.8769, 0.5647, 0.879, 0.5583, 0.8658, 0.5272, 0.8598, 0.5243, 0.865, 0.5445, 0.869, 0.5431, 0.8598, 0.5243, 0.8257, 0.5359, 0.8318, 0.5571, 0.865, 0.5445, 0.865, 0.5445, 0.8318, 0.5571, 0.8442, 0.5813, 0.8769, 0.5647, 0.8171, 0.3764, 0.8171, 0.3063, 0.7543, 0.3063, 0.7543, 0.3764, 0.6898, 0.574, 0.7343, 0.573, 0.7331, 0.5412, 0.6876, 0.543, 0.6875, 0.6069, 0.7332, 0.6079, 0.7343, 0.573, 0.6898, 0.574, 0.7662, 0.4045, 0.7666, 0.4405, 0.8014, 0.4406, 0.801, 0.4046, 0.7666, 0.4405, 0.7639, 0.4677, 0.7987, 0.4678, 0.8014, 0.4406, 0.7639, 0.4677, 0.7654, 0.4877, 0.793, 0.4878, 0.7987, 0.4678, 0.7654, 0.4877, 0.7654, 0.5, 0.793, 0.5, 0.793, 0.4878, 0.7654, 0.5, 0.7663, 0.5249, 0.7966, 0.5262, 0.793, 0.5, 0.7663, 0.5249, 0.7662, 0.5457, 0.8002, 0.5461, 0.7966, 0.5262, 0.8002, 0.5467, 0.7661, 0.5463, 0.7649, 0.5711, 0.8043, 0.5629, 0.7649, 0.5711, 0.774, 0.5744, 0.7989, 0.5724, 0.8043, 0.5629, 0.774, 0.5744, 0.7677, 0.6049, 0.8168, 0.5972, 0.7989, 0.5724, 0.7677, 0.6049, 0.7705, 0.6204, 0.8196, 0.6128, 0.8168, 0.5972, 0.7705, 0.6204, 0.7756, 0.6462, 0.8197, 0.6392, 0.8196, 0.6128, 0.8122, 0.5174, 0.8052, 0.4976, 0.793, 0.5, 0.7966, 0.5262, 0.8247, 0.5404, 0.8122, 0.5174, 0.7966, 0.5262, 0.8002, 0.5461, 0.8318, 0.5571, 0.8257, 0.5359, 0.8002, 0.5467, 0.8043, 0.5629, 0.827, 0.5937, 0.8442, 0.5813, 0.8318, 0.5571, 0.8043, 0.5629, 0.8043, 0.5629, 0.7989, 0.5724, 0.8168, 0.5972, 0.827, 0.5937, 0.7532, 0.4994, 0.7495, 0.519, 0.7663, 0.5249, 0.7654, 0.5, 0.7495, 0.519, 0.7407, 0.544, 0.7662, 0.5457, 0.7663, 0.5249, 0.7343, 0.573, 0.7649, 0.5711, 0.7661, 0.5463, 0.7331, 0.5412, 0.755, 0.6057, 0.7649, 0.5711, 0.7343, 0.573, 0.7307, 0.608, 0.774, 0.5744, 0.7649, 0.5711, 0.755, 0.6057, 0.7677, 0.6049, 0.4985, 0.761, 0.5084, 0.7426, 0.4713, 0.7152, 0.4587, 0.7444, 0.4587, 0.7444, 0.4713, 0.7152, 0.4334, 0.6985, 0.4278, 0.712, 0.2326, 0.2136, 0.2318, 0.2124, 0.2301, 0.2128, 0.2301, 0.2139, 0.6075, 0.5224, 0.6039, 0.5599, 0.6657, 0.5697, 0.6677, 0.513, 0.6075, 0.5224, 0.6677, 0.513, 0.65, 0.4633, 0.596, 0.4875, 0.6075, 0.5224, 0.596, 0.4875, 0.5709, 0.5052, 0.5674, 0.5264, 0.6075, 0.5224, 0.5674, 0.5264, 0.5623, 0.5533, 0.6039, 0.5599, 0.5922, 0.6021, 0.641, 0.6275, 0.6657, 0.5697, 0.6039, 0.5599, 0.5922, 0.6021, 0.6039, 0.5599, 0.5623, 0.5533, 0.5535, 0.5864, 0.5922, 0.6021, 0.5535, 0.5864, 0.5402, 0.6164, 0.5608, 0.6437, 0.5922, 0.6021, 0.5608, 0.6437, 0.5978, 0.6809, 0.641, 0.6275, 0.5152, 0.5826, 0.5272, 0.5507, 0.49, 0.5465, 0.4775, 0.5787, 0.5152, 0.5826, 0.4775, 0.5787, 0.4615, 0.6136, 0.504, 0.621, 0.5152, 0.5826, 0.504, 0.621, 0.5402, 0.6164, 0.5535, 0.5864, 0.5152, 0.5826, 0.5535, 0.5864, 0.5623, 0.5533, 0.5272, 0.5507, 0.5346, 0.5216, 0.4992, 0.5145, 0.49, 0.5465, 0.5272, 0.5507, 0.5346, 0.5216, 0.5272, 0.5507, 0.5623, 0.5533, 0.5674, 0.5264, 0.5346, 0.5216, 0.5674, 0.5264, 0.5709, 0.5052, 0.5435, 0.493, 0.5346, 0.5216, 0.5435, 0.493, 0.5073, 0.4831, 0.4992, 0.5145, 0.4622, 0.509, 0.4546, 0.54, 0.49, 0.5465, 0.4992, 0.5145, 0.4622, 0.509, 0.4992, 0.5145, 0.5073, 0.4831, 0.4663, 0.4764, 0.4622, 0.509, 0.4663, 0.4764, 0.4351, 0.4771, 0.4287, 0.5019, 0.4622, 0.509, 0.4287, 0.5019, 0.4231, 0.5336, 0.4546, 0.54, 0.445, 0.57, 0.4775, 0.5787, 0.49, 0.5465, 0.4546, 0.54, 0.445, 0.57, 0.4546, 0.54, 0.4231, 0.5336, 0.4154, 0.5643, 0.445, 0.57, 0.4154, 0.5643, 0.4071, 0.5868, 0.4285, 0.6008, 0.445, 0.57, 0.4285, 0.6008, 0.4615, 0.6136, 0.4775, 0.5787, 0.3814, 0.5685, 0.3882, 0.5267, 0.3438, 0.5214, 0.3437, 0.5776, 0.3814, 0.5685, 0.3437, 0.5776, 0.3436, 0.6093, 0.381, 0.6029, 0.3814, 0.5685, 0.381, 0.6029, 0.4071, 0.5868, 0.4154, 0.5643, 0.3814, 0.5685, 0.4154, 0.5643, 0.4231, 0.5336, 0.3882, 0.5267, 0.3956, 0.4846, 0.3439, 0.4559, 0.3438, 0.5214, 0.3882, 0.5267, 0.3956, 0.4846, 0.3882, 0.5267, 0.4231, 0.5336, 0.4287, 0.5019, 0.3956, 0.4846, 0.4287, 0.5019, 0.4351, 0.4771, 0.4153, 0.4509, 0.3956, 0.4846, 0.4153, 0.4509, 0.3779, 0.409, 0.3439, 0.4559, 0.4829, 0.6879, 0.5149, 0.7345, 0.5978, 0.6809, 0.5608, 0.6437, 0.4829, 0.6879, 0.5608, 0.6437, 0.5402, 0.6164, 0.504, 0.621, 0.4829, 0.6879, 0.504, 0.621, 0.4615, 0.6136, 0.4379, 0.6667, 0.3992, 0.6524, 0.4379, 0.6667, 0.4615, 0.6136, 0.4285, 0.6008, 0.3992, 0.6524, 0.4285, 0.6008, 0.4071, 0.5868, 0.381, 0.6029, 0.3992, 0.6524, 0.381, 0.6029, 0.3436, 0.6093, 0.3435, 0.6456, 0.5642, 0.4608, 0.6044, 0.413, 0.5348, 0.3785, 0.5176, 0.4423, 0.5642, 0.4608, 0.5176, 0.4423, 0.5073, 0.4831, 0.5435, 0.493, 0.5642, 0.4608, 0.5435, 0.493, 0.5709, 0.5052, 0.596, 0.4875, 0.5642, 0.4608, 0.596, 0.4875, 0.65, 0.4633, 0.6044, 0.413, 0.4623, 0.4378, 0.5176, 0.4423, 0.5348, 0.3785, 0.4503, 0.3782, 0.4623, 0.4378, 0.4503, 0.3782, 0.3779, 0.409, 0.4153, 0.4509, 0.4623, 0.4378, 0.4153, 0.4509, 0.4351, 0.4771, 0.4663, 0.4764, 0.4623, 0.4378, 0.4663, 0.4764, 0.5073, 0.4831, 0.5176, 0.4423, 0.3434, 0.6897, 0.3908, 0.687, 0.3992, 0.6524, 0.3435, 0.6456, 0.4334, 0.6985, 0.4379, 0.6667, 0.3992, 0.6524, 0.3908, 0.687, 0.4334, 0.6985, 0.4713, 0.7152, 0.4829, 0.6879, 0.4379, 0.6667, 0.5084, 0.7426, 0.5149, 0.7345, 0.4829, 0.6879, 0.4713, 0.7152, 0.2316, 0.2094, 0.232, 0.209, 0.2301, 0.2087, 0.23, 0.2093, 0.4377, 0.2562, 0.3888, 0.2645, 0.388, 0.3505, 0.4472, 0.3429, 0.2431, 0.2373, 0.2455, 0.2361, 0.2369, 0.2209, 0.2358, 0.2213, 0.2319, 0.2108, 0.2324, 0.2108, 0.232, 0.209, 0.2316, 0.2094, 0.2326, 0.2136, 0.2331, 0.2132, 0.2323, 0.2122, 0.2318, 0.2124, 0.3375, 0.2033, 0.3646, 0.1981, 0.3329, 0.1331, 0.3108, 0.1538, 0.2358, 0.2213, 0.2369, 0.2209, 0.2331, 0.2132, 0.2326, 0.2136, 0.3039, 0.3412, 0.3116, 0.3303, 0.2455, 0.2361, 0.2431, 0.2373, 0.2302, 0.002596, 0.2301, 0.06667, 0.289, 0.08133, 0.3162, 0.03424, 0.2318, 0.2124, 0.2323, 0.2122, 0.2324, 0.2108, 0.2319, 0.2108, 0.3116, 0.3303, 0.3708, 0.3505, 0.374, 0.2656, 0.3361, 0.259, 0.3039, 0.3412, 0.3629, 0.369, 0.3708, 0.3505, 0.3116, 0.3303, 0.1714, 0.7939, 0.1631, 0.7907, 0.1517, 0.8119, 0.1599, 0.8161, 0.1365, 0.8629, 0.1286, 0.8571, 0.1149, 0.8714, 0.122, 0.8775, 0.122, 0.8775, 0.1149, 0.8714, 0.1012, 0.8886, 0.1079, 0.8952, 0.1599, 0.8161, 0.1517, 0.8119, 0.1443, 0.8327, 0.1526, 0.8379, 0.1526, 0.8379, 0.1443, 0.8327, 0.1286, 0.8571, 0.1365, 0.8629, 0.1079, 0.8952, 0.1012, 0.8886, 0.08378, 0.9041, 0.09003, 0.9104, 0.1781, 0.8965, 0.1438, 0.8683, 0.1288, 0.8834, 0.1601, 0.9134, 0.2129, 0.7988, 0.1787, 0.7956, 0.1671, 0.8185, 0.2052, 0.8289, 0.139, 0.9315, 0.1136, 0.9013, 0.09475, 0.916, 0.1157, 0.9435, 0.1973, 0.8634, 0.1597, 0.842, 0.1438, 0.8683, 0.1781, 0.8965, 0.2052, 0.8289, 0.1671, 0.8185, 0.1597, 0.842, 0.1973, 0.8634, 0.1601, 0.9134, 0.1288, 0.8834, 0.1136, 0.9013, 0.139, 0.9315, 0.2706, 0.1253, 0.2426, 0.1829, 0.2511, 0.196, 0.3108, 0.1538, 0.3375, 0.2033, 0.2526, 0.2084, 0.2541, 0.2241, 0.3361, 0.259, 0.2353, 0.2006, 0.2326, 0.2079, 0.2357, 0.208, 0.2392, 0.204, 0.2526, 0.2084, 0.2464, 0.2079, 0.241, 0.216, 0.2541, 0.2241, 0.2426, 0.1829, 0.2353, 0.2006, 0.2392, 0.204, 0.2511, 0.196, 0.2541, 0.2241, 0.241, 0.216, 0.2369, 0.2209, 0.2455, 0.2361, 0.2301, 0.1811, 0.2301, 0.1993, 0.2353, 0.2006, 0.2426, 0.1829, 0.2301, 0.1993, 0.2301, 0.2074, 0.2326, 0.2079, 0.2353, 0.2006, 0.2345, 0.2103, 0.2331, 0.2107, 0.2331, 0.2132, 0.2354, 0.2126, 0.3361, 0.259, 0.2541, 0.2241, 0.2455, 0.2361, 0.3116, 0.3303, 0.241, 0.216, 0.2354, 0.2126, 0.2331, 0.2132, 0.2369, 0.2209, 0.2301, 0.1155, 0.2301, 0.1811, 0.2426, 0.1829, 0.2706, 0.1253, 0.2357, 0.208, 0.2326, 0.2079, 0.2331, 0.2107, 0.2345, 0.2103, 0.2511, 0.196, 0.2392, 0.204, 0.2464, 0.2079, 0.2526, 0.2084, 0.3108, 0.1538, 0.2511, 0.196, 0.2526, 0.2084, 0.3375, 0.2033, 0.2326, 0.2079, 0.232, 0.209, 0.2324, 0.2108, 0.2331, 0.2107, 0.2301, 0.2074, 0.2301, 0.2087, 0.232, 0.209, 0.2326, 0.2079, 0.2331, 0.2107, 0.2324, 0.2108, 0.2323, 0.2122, 0.2331, 0.2132, 0.3798, 0.1935, 0.3646, 0.1981, 0.374, 0.2656, 0.3888, 0.2645, 0.3435, 0.1242, 0.3329, 0.1331, 0.3646, 0.1981, 0.3798, 0.1935, 0.2301, 0.06667, 0.2301, 0.07852, 0.2831, 0.09321, 0.289, 0.08133, 0.289, 0.08133, 0.2831, 0.09321, 0.3329, 0.1331, 0.3435, 0.1242, 0.3888, 0.2645, 0.374, 0.2656, 0.3708, 0.3505, 0.388, 0.3505, 0.3108, 0.1538, 0.3329, 0.1331, 0.2831, 0.09321, 0.2706, 0.1253, 0.2706, 0.1253, 0.2831, 0.09321, 0.2301, 0.07852, 0.2301, 0.1155, 0.4206, 0.1787, 0.3798, 0.1935, 0.3888, 0.2645, 0.4377, 0.2562, 0.3361, 0.259, 0.374, 0.2656, 0.3646, 0.1981, 0.3375, 0.2033, 0.3798, 0.09616, 0.3435, 0.1242, 0.3798, 0.1935, 0.4206, 0.1787, 0.3162, 0.03424, 0.289, 0.08133, 0.3435, 0.1242, 0.3798, 0.09616, 0.2852, 0.9249, 0.3095, 0.94, 0.3237, 0.9187, 0.2935, 0.8864, 0.3237, 0.9187, 0.3442, 0.9352, 0.3634, 0.9134, 0.3454, 0.8965, 0.2243, 0.2213, 0.2301, 0.2231, 0.2301, 0.2139, 0.2275, 0.2136, 0.1562, 0.3412, 0.23, 0.3541, 0.2301, 0.2407, 0.217, 0.2373, 0.2589, 0.7114, 0.3047, 0.7117, 0.296, 0.6867, 0.2534, 0.6978, 0.217, 0.2373, 0.2301, 0.2407, 0.2301, 0.2231, 0.2243, 0.2213, 0.3522, 0.9725, 0.3741, 0.9886, 0.3931, 0.966, 0.3688, 0.9541, 0.4223, 0.8886, 0.4398, 0.9042, 0.4876, 0.8613, 0.4717, 0.8444, 0.2618, 0.8344, 0.2617, 0.888, 0.2935, 0.8864, 0.2781, 0.8343, 0.3298, 0.9542, 0.3522, 0.9725, 0.3688, 0.9541, 0.3442, 0.9352, 0.289, 0.7589, 0.2618, 0.7599, 0.2618, 0.789, 0.286, 0.7895, 0.2617, 0.9205, 0.2852, 0.9249, 0.2935, 0.8864, 0.2617, 0.888, 0.4844, 0.2995, 0.4844, 0.326, 0.49, 0.3294, 0.49, 0.2945, 0.3793, 0.8327, 0.3949, 0.8571, 0.4496, 0.8178, 0.4355, 0.7964, 0.3718, 0.8119, 0.3793, 0.8327, 0.4355, 0.7964, 0.4268, 0.7799, 0.4086, 0.8714, 0.4223, 0.8886, 0.4717, 0.8444, 0.4597, 0.8309, 0.3947, 0.8834, 0.41, 0.9013, 0.4156, 0.8952, 0.4015, 0.8775, 0.3564, 0.8185, 0.3638, 0.842, 0.3709, 0.8379, 0.3637, 0.8161, 0.3638, 0.842, 0.3797, 0.8683, 0.387, 0.8629, 0.3709, 0.8379, 0.41, 0.9013, 0.4288, 0.916, 0.4335, 0.9104, 0.4156, 0.8952, 0.3688, 0.9541, 0.3931, 0.966, 0.4078, 0.9436, 0.3845, 0.9316, 0.2935, 0.8864, 0.3237, 0.9187, 0.3454, 0.8965, 0.3262, 0.8635, 0.2781, 0.8343, 0.2935, 0.8864, 0.3262, 0.8635, 0.3184, 0.8289, 0.3442, 0.9352, 0.3688, 0.9541, 0.3845, 0.9316, 0.3634, 0.9134, 0.286, 0.7895, 0.2781, 0.8343, 0.3184, 0.8289, 0.3106, 0.7988, 0.3448, 0.7956, 0.3564, 0.8185, 0.3637, 0.8161, 0.3521, 0.7939, 0.3797, 0.8683, 0.3947, 0.8834, 0.4015, 0.8775, 0.387, 0.8629, 0.3949, 0.8571, 0.4086, 0.8714, 0.4597, 0.8309, 0.4496, 0.8178, 0.3604, 0.7907, 0.3718, 0.8119, 0.4268, 0.7799, 0.4181, 0.7622, 0.6854, 0.2105, 0.6601, 0.2125, 0.6597, 0.2187, 0.6927, 0.2165, 0.3095, 0.94, 0.3298, 0.9542, 0.3442, 0.9352, 0.3237, 0.9187, 0.2618, 0.789, 0.2618, 0.8344, 0.2781, 0.8343, 0.286, 0.7895, 0.3047, 0.7117, 0.3433, 0.7052, 0.3434, 0.6897, 0.296, 0.6867, 0.6601, 0.2125, 0.6363, 0.2103, 0.6287, 0.2164, 0.6597, 0.2187, 0.8241, 0.3878, 0.872, 0.3878, 0.881, 0.3764, 0.8182, 0.3764, 0.6283, 0.3978, 0.6434, 0.4078, 0.6498, 0.4057, 0.6297, 0.3937, 0.6124, 0.3945, 0.6283, 0.3978, 0.6297, 0.3937, 0.6095, 0.3885, 0.6095, 0.3885, 0.6297, 0.3937, 0.6424, 0.3606, 0.6212, 0.3545, 0.6297, 0.3937, 0.6498, 0.4057, 0.6666, 0.373, 0.6424, 0.3606, 0.8182, 0.3764, 0.881, 0.3764, 0.881, 0.3063, 0.8182, 0.3063, 0.6597, 0.2187, 0.6287, 0.2164, 0.6268, 0.2619, 0.6586, 0.2631, 0.6927, 0.2165, 0.6597, 0.2187, 0.6586, 0.2631, 0.6935, 0.2622, 0.49, 0.2945, 0.49, 0.3294, 0.526, 0.3299, 0.526, 0.295, 0.526, 0.295, 0.526, 0.3299, 0.5532, 0.3273, 0.5532, 0.2924, 0.5532, 0.2924, 0.5532, 0.3273, 0.5732, 0.3216, 0.5732, 0.294, 0.5732, 0.294, 0.5732, 0.3216, 0.5855, 0.3216, 0.5855, 0.294, 0.5855, 0.294, 0.5855, 0.3216, 0.6116, 0.3253, 0.6104, 0.295, 0.6104, 0.295, 0.6116, 0.3253, 0.6315, 0.329, 0.6312, 0.2949, 0.6321, 0.329, 0.6483, 0.3331, 0.6566, 0.2937, 0.6318, 0.2949, 0.6566, 0.2937, 0.6483, 0.3331, 0.6578, 0.3278, 0.6599, 0.3029, 0.6599, 0.3029, 0.6578, 0.3278, 0.6826, 0.3457, 0.6904, 0.2966, 0.6904, 0.2966, 0.6826, 0.3457, 0.6981, 0.3486, 0.7059, 0.2995, 0.7059, 0.2995, 0.6981, 0.3486, 0.7245, 0.3488, 0.7317, 0.3047, 0.6028, 0.3409, 0.6116, 0.3253, 0.5855, 0.3216, 0.5829, 0.3339, 0.6257, 0.3535, 0.6315, 0.329, 0.6116, 0.3253, 0.6028, 0.3409, 0.6424, 0.3606, 0.6483, 0.3331, 0.6321, 0.329, 0.6212, 0.3545, 0.679, 0.3559, 0.6483, 0.3331, 0.6424, 0.3606, 0.6666, 0.373, 0.6483, 0.3331, 0.679, 0.3559, 0.6826, 0.3457, 0.6578, 0.3278, 0.585, 0.2818, 0.5855, 0.294, 0.6104, 0.295, 0.6046, 0.2782, 0.6046, 0.2782, 0.6104, 0.295, 0.6312, 0.2949, 0.6295, 0.2694, 0.6586, 0.2631, 0.6268, 0.2619, 0.6318, 0.2949, 0.6566, 0.2937, 0.6912, 0.284, 0.6936, 0.2597, 0.6586, 0.2631, 0.6566, 0.2937, 0.6599, 0.3029, 0.6904, 0.2966, 0.6912, 0.284, 0.6566, 0.2937, 0.1881, 0.7598, 0.2279, 0.7435, 0.2154, 0.7143, 0.1783, 0.7414, 0.2279, 0.7435, 0.2589, 0.7114, 0.2534, 0.6978, 0.2154, 0.7143, 0.2275, 0.2136, 0.2301, 0.2139, 0.2301, 0.2128, 0.2283, 0.2124, 0.08065, 0.5215, 0.0208, 0.5118, 0.02258, 0.5682, 0.08413, 0.5587, 0.08065, 0.5215, 0.09225, 0.4867, 0.03857, 0.4624, 0.0208, 0.5118, 0.08065, 0.5215, 0.1206, 0.5255, 0.1172, 0.5044, 0.09225, 0.4867, 0.08065, 0.5215, 0.08413, 0.5587, 0.1256, 0.5524, 0.1206, 0.5255, 0.09561, 0.6008, 0.08413, 0.5587, 0.02258, 0.5682, 0.04683, 0.6259, 0.09561, 0.6008, 0.1342, 0.5854, 0.1256, 0.5524, 0.08413, 0.5587, 0.09561, 0.6008, 0.1267, 0.6425, 0.1474, 0.6154, 0.1342, 0.5854, 0.09561, 0.6008, 0.04683, 0.6259, 0.08961, 0.6793, 0.1267, 0.6425, 0.1724, 0.5818, 0.2101, 0.5781, 0.1977, 0.5459, 0.1606, 0.55, 0.1724, 0.5818, 0.1834, 0.6202, 0.2258, 0.613, 0.2101, 0.5781, 0.1724, 0.5818, 0.1342, 0.5854, 0.1474, 0.6154, 0.1834, 0.6202, 0.1724, 0.5818, 0.1606, 0.55, 0.1256, 0.5524, 0.1342, 0.5854, 0.1533, 0.5209, 0.1606, 0.55, 0.1977, 0.5459, 0.1886, 0.5139, 0.1533, 0.5209, 0.1206, 0.5255, 0.1256, 0.5524, 0.1606, 0.55, 0.1533, 0.5209, 0.1446, 0.4923, 0.1172, 0.5044, 0.1206, 0.5255, 0.1533, 0.5209, 0.1886, 0.5139, 0.1807, 0.4826, 0.1446, 0.4923, 0.2255, 0.5086, 0.1886, 0.5139, 0.1977, 0.5459, 0.233, 0.5396, 0.2255, 0.5086, 0.2216, 0.476, 0.1807, 0.4826, 0.1886, 0.5139, 0.2255, 0.5086, 0.259, 0.5016, 0.2527, 0.4769, 0.2216, 0.476, 0.2255, 0.5086, 0.233, 0.5396, 0.2645, 0.5333, 0.259, 0.5016, 0.2425, 0.5695, 0.233, 0.5396, 0.1977, 0.5459, 0.2101, 0.5781, 0.2425, 0.5695, 0.272, 0.564, 0.2645, 0.5333, 0.233, 0.5396, 0.2425, 0.5695, 0.2589, 0.6003, 0.2802, 0.5865, 0.272, 0.564, 0.2425, 0.5695, 0.2101, 0.5781, 0.2258, 0.613, 0.2589, 0.6003, 0.306, 0.5683, 0.3437, 0.5776, 0.3438, 0.5214, 0.2994, 0.5265, 0.306, 0.5683, 0.3063, 0.6027, 0.3436, 0.6093, 0.3437, 0.5776, 0.306, 0.5683, 0.272, 0.564, 0.2802, 0.5865, 0.3063, 0.6027, 0.306, 0.5683, 0.2994, 0.5265, 0.2645, 0.5333, 0.272, 0.564, 0.2922, 0.4844, 0.2994, 0.5265, 0.3438, 0.5214, 0.3439, 0.4559, 0.2922, 0.4844, 0.259, 0.5016, 0.2645, 0.5333, 0.2994, 0.5265, 0.2922, 0.4844, 0.2725, 0.4508, 0.2527, 0.4769, 0.259, 0.5016, 0.2922, 0.4844, 0.3439, 0.4559, 0.3099, 0.409, 0.2725, 0.4508, 0.2041, 0.687, 0.1267, 0.6425, 0.08961, 0.6793, 0.1719, 0.7332, 0.2041, 0.687, 0.1834, 0.6202, 0.1474, 0.6154, 0.1267, 0.6425, 0.2041, 0.687, 0.2491, 0.6661, 0.2258, 0.613, 0.1834, 0.6202, 0.2878, 0.6521, 0.2589, 0.6003, 0.2258, 0.613, 0.2491, 0.6661, 0.2878, 0.6521, 0.3063, 0.6027, 0.2802, 0.5865, 0.2589, 0.6003, 0.2878, 0.6521, 0.3435, 0.6456, 0.3436, 0.6093, 0.3063, 0.6027, 0.124, 0.4603, 0.1705, 0.442, 0.1536, 0.3783, 0.08419, 0.4125, 0.124, 0.4603, 0.1446, 0.4923, 0.1807, 0.4826, 0.1705, 0.442, 0.124, 0.4603, 0.09225, 0.4867, 0.1172, 0.5044, 0.1446, 0.4923, 0.124, 0.4603, 0.08419, 0.4125, 0.03857, 0.4624, 0.09225, 0.4867, 0.2257, 0.4376, 0.2377, 0.3782, 0.1536, 0.3783, 0.1705, 0.442, 0.2257, 0.4376, 0.2725, 0.4508, 0.3099, 0.409, 0.2377, 0.3782, 0.2257, 0.4376, 0.2216, 0.476, 0.2527, 0.4769, 0.2725, 0.4508, 0.2257, 0.4376, 0.1705, 0.442, 0.1807, 0.4826, 0.2216, 0.476, 0.3434, 0.6897, 0.3435, 0.6456, 0.2878, 0.6521, 0.296, 0.6867, 0.2534, 0.6978, 0.296, 0.6867, 0.2878, 0.6521, 0.2491, 0.6661, 0.2534, 0.6978, 0.2491, 0.6661, 0.2041, 0.687, 0.2154, 0.7143, 0.1783, 0.7414, 0.2154, 0.7143, 0.2041, 0.687, 0.1719, 0.7332, 0.2285, 0.2093, 0.23, 0.2093, 0.2301, 0.2087, 0.2281, 0.2089, 0.02227, 0.2561, 0.01271, 0.3429, 0.07194, 0.3505, 0.07126, 0.2644, 0.217, 0.2373, 0.2243, 0.2213, 0.2232, 0.2209, 0.2146, 0.2361, 0.2282, 0.2109, 0.2285, 0.2093, 0.2281, 0.2089, 0.2277, 0.2108, 0.2275, 0.2136, 0.2283, 0.2124, 0.2278, 0.2122, 0.227, 0.2132, 0.1226, 0.2032, 0.1493, 0.1537, 0.1273, 0.133, 0.09546, 0.198, 0.2243, 0.2213, 0.2275, 0.2136, 0.227, 0.2132, 0.2232, 0.2209, 0.1562, 0.3412, 0.217, 0.2373, 0.2146, 0.2361, 0.1484, 0.3303, 0.2302, 0.002596, 0.1441, 0.03413, 0.1712, 0.08126, 0.2301, 0.06667, 0.2283, 0.2124, 0.2282, 0.2109, 0.2277, 0.2108, 0.2278, 0.2122, 0.1484, 0.3303, 0.124, 0.2589, 0.08599, 0.2655, 0.08916, 0.3504, 0.1562, 0.3412, 0.1484, 0.3303, 0.08916, 0.3504, 0.09714, 0.369, 0.3521, 0.7939, 0.3637, 0.8161, 0.3718, 0.8119, 0.3604, 0.7907, 0.387, 0.8629, 0.4015, 0.8775, 0.4086, 0.8714, 0.3949, 0.8571, 0.4015, 0.8775, 0.4156, 0.8952, 0.4223, 0.8886, 0.4086, 0.8714, 0.3637, 0.8161, 0.3709, 0.8379, 0.3793, 0.8327, 0.3718, 0.8119, 0.3709, 0.8379, 0.387, 0.8629, 0.3949, 0.8571, 0.3793, 0.8327, 0.4156, 0.8952, 0.4335, 0.9104, 0.4398, 0.9042, 0.4223, 0.8886, 0.3454, 0.8965, 0.3634, 0.9134, 0.3947, 0.8834, 0.3797, 0.8683, 0.3106, 0.7988, 0.3184, 0.8289, 0.3564, 0.8185, 0.3448, 0.7956, 0.3845, 0.9316, 0.4078, 0.9436, 0.4288, 0.916, 0.41, 0.9013, 0.3262, 0.8635, 0.3454, 0.8965, 0.3797, 0.8683, 0.3638, 0.842, 0.3184, 0.8289, 0.3262, 0.8635, 0.3638, 0.842, 0.3564, 0.8185, 0.3634, 0.9134, 0.3845, 0.9316, 0.41, 0.9013, 0.3947, 0.8834, 0.1896, 0.1253, 0.1493, 0.1537, 0.209, 0.1959, 0.2175, 0.1828, 0.1226, 0.2032, 0.124, 0.2589, 0.206, 0.2241, 0.2074, 0.2084, 0.2248, 0.2006, 0.2209, 0.204, 0.2244, 0.208, 0.2275, 0.2078, 0.2074, 0.2084, 0.206, 0.2241, 0.2191, 0.216, 0.2137, 0.2078, 0.2175, 0.1828, 0.209, 0.1959, 0.2209, 0.204, 0.2248, 0.2006, 0.206, 0.2241, 0.2146, 0.2361, 0.2232, 0.2209, 0.2191, 0.216, 0.2301, 0.1811, 0.2175, 0.1828, 0.2248, 0.2006, 0.2301, 0.1993, 0.2301, 0.1993, 0.2248, 0.2006, 0.2275, 0.2078, 0.2301, 0.2074, 0.2256, 0.2103, 0.2247, 0.2126, 0.227, 0.2132, 0.227, 0.2107, 0.124, 0.2589, 0.1484, 0.3303, 0.2146, 0.2361, 0.206, 0.2241, 0.2191, 0.216, 0.2232, 0.2209, 0.227, 0.2132, 0.2247, 0.2126, 0.2301, 0.1155, 0.1896, 0.1253, 0.2175, 0.1828, 0.2301, 0.1811, 0.2244, 0.208, 0.2256, 0.2103, 0.227, 0.2107, 0.2275, 0.2078, 0.209, 0.1959, 0.2074, 0.2084, 0.2137, 0.2078, 0.2209, 0.204, 0.1493, 0.1537, 0.1226, 0.2032, 0.2074, 0.2084, 0.209, 0.1959, 0.2275, 0.2078, 0.227, 0.2107, 0.2277, 0.2108, 0.2281, 0.2089, 0.2301, 0.2074, 0.2275, 0.2078, 0.2281, 0.2089, 0.2301, 0.2087, 0.227, 0.2107, 0.227, 0.2132, 0.2278, 0.2122, 0.2277, 0.2108, 0.0803, 0.1934, 0.07126, 0.2644, 0.08599, 0.2655, 0.09546, 0.198, 0.1167, 0.1241, 0.0803, 0.1934, 0.09546, 0.198, 0.1273, 0.133, 0.2301, 0.06667, 0.1712, 0.08126, 0.1771, 0.09316, 0.2301, 0.07852, 0.1712, 0.08126, 0.1167, 0.1241, 0.1273, 0.133, 0.1771, 0.09316, 0.07126, 0.2644, 0.07194, 0.3505, 0.08916, 0.3504, 0.08599, 0.2655, 0.1493, 0.1537, 0.1896, 0.1253, 0.1771, 0.09316, 0.1273, 0.133, 0.1896, 0.1253, 0.2301, 0.1155, 0.2301, 0.07852, 0.1771, 0.09316, 0.03951, 0.1785, 0.02227, 0.2561, 0.07126, 0.2644, 0.0803, 0.1934, 0.124, 0.2589, 0.1226, 0.2032, 0.09546, 0.198, 0.08599, 0.2655, 0.08038, 0.096, 0.03951, 0.1785, 0.0803, 0.1934, 0.1167, 0.1241, 0.1441, 0.03413, 0.08038, 0.096, 0.1167, 0.1241, 0.1712, 0.08126, 0.7992, 0.6915, 0.8134, 0.6824, 0.8116, 0.6706, 0.7961, 0.6784, 0.8001, 0.6595, 0.796, 0.6613, 0.8029, 0.6697, 0.8116, 0.6706, 0.8171, 0.6928, 0.8306, 0.6782, 0.8267, 0.6717, 0.8134, 0.6824, 0.8001, 0.6595, 0.8209, 0.6544, 0.8178, 0.6468, 0.7989, 0.6468, 0.821, 0.7144, 0.8306, 0.7018, 0.8247, 0.6972, 0.8159, 0.7079, 0.8159, 0.7079, 0.8247, 0.6972, 0.8171, 0.6928, 0.8065, 0.7024, 0.7961, 0.6784, 0.7921, 0.6743, 0.7803, 0.6806, 0.7783, 0.6888, 0.8065, 0.7024, 0.8171, 0.6928, 0.8134, 0.6824, 0.7992, 0.6915, 0.8414, 0.6725, 0.837, 0.6822, 0.8426, 0.6872, 0.8492, 0.6808, 0.8323, 0.6708, 0.8306, 0.6782, 0.837, 0.6822, 0.8414, 0.6725, 0.8116, 0.6706, 0.8267, 0.663, 0.8209, 0.6544, 0.8001, 0.6595, 0.8134, 0.6824, 0.8267, 0.6717, 0.8267, 0.663, 0.8116, 0.6706, 0.8306, 0.7018, 0.8426, 0.6872, 0.837, 0.6822, 0.8247, 0.6972, 0.8247, 0.6972, 0.837, 0.6822, 0.8306, 0.6782, 0.8171, 0.6928, 0.7935, 0.7207, 0.8065, 0.7024, 0.7992, 0.6915, 0.7798, 0.7058, 0.7989, 0.6468, 0.7952, 0.6521, 0.796, 0.6613, 0.8001, 0.6595, 0.8062, 0.7231, 0.8159, 0.7079, 0.8065, 0.7024, 0.7935, 0.7207, 0.8146, 0.7312, 0.821, 0.7144, 0.8159, 0.7079, 0.8062, 0.7231, 0.7783, 0.6888, 0.7803, 0.6806, 0.7741, 0.6727, 0.7657, 0.6752, 0.7798, 0.7058, 0.7992, 0.6915, 0.7961, 0.6784, 0.7783, 0.6888, 0.9758, 0.3648, 0.96, 0.3646, 0.9605, 0.3726, 0.9717, 0.3847, 0.9702, 0.3192, 0.9584, 0.3294, 0.9629, 0.3342, 0.9829, 0.3223, 0.9717, 0.3847, 0.9605, 0.3726, 0.9552, 0.3813, 0.9592, 0.3997, 0.9829, 0.3223, 0.9629, 0.3342, 0.9646, 0.3458, 0.9811, 0.3358, 0.8116, 0.6706, 0.8029, 0.6697, 0.7921, 0.6743, 0.7961, 0.6784, 0.7661, 0.6555, 0.7738, 0.6602, 0.7852, 0.6563, 0.7832, 0.6499, 0.7657, 0.6752, 0.7741, 0.6727, 0.7738, 0.6602, 0.7661, 0.6555, 0.7832, 0.6499, 0.7852, 0.6563, 0.7952, 0.6521, 0.7989, 0.6468, 0.9629, 0.3342, 0.944, 0.3465, 0.9447, 0.3504, 0.9646, 0.3458, 0.9655, 0.3578, 0.945, 0.3552, 0.9469, 0.3602, 0.96, 0.3646, 0.9549, 0.3228, 0.9407, 0.3415, 0.9414, 0.3445, 0.9584, 0.3294, 0.9646, 0.3458, 0.9447, 0.3504, 0.945, 0.3552, 0.9655, 0.3578, 0.9575, 0.3063, 0.9446, 0.3201, 0.9549, 0.3228, 0.9725, 0.3064, 0.9811, 0.3358, 0.9646, 0.3458, 0.9655, 0.3578, 0.985, 0.3539, 0.9725, 0.3064, 0.9549, 0.3228, 0.9584, 0.3294, 0.9702, 0.3192, 0.985, 0.3539, 0.9655, 0.3578, 0.96, 0.3646, 0.9758, 0.3648, 0.9386, 0.354, 0.9347, 0.3578, 0.9341, 0.362, 0.9421, 0.3606, 0.9421, 0.3606, 0.9341, 0.362, 0.9341, 0.3659, 0.9417, 0.3674, 0.9469, 0.3602, 0.9421, 0.3606, 0.9417, 0.3674, 0.9466, 0.3637, 0.945, 0.3552, 0.9386, 0.354, 0.9421, 0.3606, 0.9469, 0.3602, 0.9605, 0.3726, 0.9466, 0.3637, 0.9417, 0.3674, 0.9552, 0.3813, 0.9584, 0.3294, 0.9414, 0.3445, 0.944, 0.3465, 0.9629, 0.3342, 0.96, 0.3646, 0.9469, 0.3602, 0.9466, 0.3637, 0.9605, 0.3726, 0.9446, 0.3201, 0.9366, 0.3375, 0.9407, 0.3415, 0.9549, 0.3228, 0.7205, 0.7589, 0.7189, 0.7643, 0.7373, 0.7681, 0.7374, 0.7622, 0.6919, 0.7262, 0.6867, 0.7299, 0.6955, 0.7403, 0.7001, 0.7361, 0.7374, 0.7622, 0.7373, 0.7681, 0.7592, 0.7665, 0.7545, 0.7601, 0.7065, 0.7461, 0.7044, 0.7509, 0.7189, 0.7643, 0.7205, 0.7589, 0.7001, 0.7361, 0.6955, 0.7403, 0.7044, 0.7509, 0.7065, 0.7461, 0.6885, 0.7052, 0.6813, 0.7013, 0.6867, 0.7299, 0.6919, 0.7262, 0.6867, 0.7299, 0.6828, 0.7323, 0.6925, 0.7429, 0.6955, 0.7403, 0.6867, 0.7718, 0.6894, 0.769, 0.6778, 0.7553, 0.6745, 0.7589, 0.6813, 0.7013, 0.6747, 0.698, 0.6828, 0.7323, 0.6867, 0.7299, 0.7492, 0.8149, 0.7558, 0.8139, 0.7337, 0.7946, 0.731, 0.7981, 0.7373, 0.7681, 0.7369, 0.7722, 0.7633, 0.7731, 0.7592, 0.7665, 0.7063, 0.7869, 0.7085, 0.7824, 0.6894, 0.769, 0.6867, 0.7718, 0.5906, 0.8066, 0.5957, 0.8009, 0.574, 0.7748, 0.5688, 0.7794, 0.6624, 0.8571, 0.6666, 0.854, 0.6346, 0.831, 0.6305, 0.8371, 0.6305, 0.8371, 0.6346, 0.831, 0.6187, 0.8096, 0.6144, 0.8168, 0.6144, 0.8168, 0.6187, 0.8096, 0.5957, 0.8009, 0.5906, 0.8066, 0.7011, 0.8676, 0.7048, 0.8641, 0.6666, 0.854, 0.6624, 0.8571, 0.7205, 0.8958, 0.7245, 0.89, 0.7048, 0.8641, 0.7011, 0.8676, 0.6783, 0.9749, 0.6874, 0.9647, 0.6605, 0.9257, 0.6586, 0.93, 0.6586, 0.93, 0.6605, 0.9257, 0.606, 0.9226, 0.5955, 0.9375, 0.5207, 0.9126, 0.5463, 0.891, 0.5295, 0.8685, 0.5061, 0.8803, 0.5457, 0.9361, 0.5619, 0.9084, 0.5463, 0.891, 0.5207, 0.9126, 0.5955, 0.9375, 0.606, 0.9226, 0.5619, 0.9084, 0.5457, 0.9361, 0.5061, 0.8803, 0.5295, 0.8685, 0.5192, 0.8393, 0.5061, 0.8385, 0.6874, 0.9647, 0.7022, 0.9275, 0.682, 0.8924, 0.6605, 0.9257, 0.6605, 0.9257, 0.682, 0.8924, 0.6377, 0.8889, 0.606, 0.9226, 0.5463, 0.891, 0.5823, 0.8552, 0.5606, 0.8371, 0.5295, 0.8685, 0.5619, 0.9084, 0.5995, 0.8762, 0.5823, 0.8552, 0.5463, 0.891, 0.606, 0.9226, 0.6377, 0.8889, 0.5995, 0.8762, 0.5619, 0.9084, 0.5295, 0.8685, 0.5606, 0.8371, 0.5423, 0.805, 0.5192, 0.8393, 0.5957, 0.8009, 0.6012, 0.7961, 0.5798, 0.7701, 0.574, 0.7748, 0.6666, 0.854, 0.6689, 0.8488, 0.6386, 0.8273, 0.6346, 0.831, 0.6346, 0.831, 0.6386, 0.8273, 0.6238, 0.8055, 0.6187, 0.8096, 0.6187, 0.8096, 0.6238, 0.8055, 0.6012, 0.7961, 0.5957, 0.8009, 0.7048, 0.8641, 0.7062, 0.858, 0.6689, 0.8488, 0.6666, 0.854, 0.7245, 0.89, 0.7264, 0.8824, 0.7062, 0.858, 0.7048, 0.8641, 0.7022, 0.9275, 0.7205, 0.8958, 0.7011, 0.8676, 0.682, 0.8924, 0.682, 0.8924, 0.7011, 0.8676, 0.6624, 0.8571, 0.6377, 0.8889, 0.5823, 0.8552, 0.6144, 0.8168, 0.5906, 0.8066, 0.5606, 0.8371, 0.5995, 0.8762, 0.6305, 0.8371, 0.6144, 0.8168, 0.5823, 0.8552, 0.6377, 0.8889, 0.6624, 0.8571, 0.6305, 0.8371, 0.5995, 0.8762, 0.5606, 0.8371, 0.5906, 0.8066, 0.5688, 0.7794, 0.5423, 0.805, 0.6012, 0.7961, 0.6585, 0.7466, 0.6358, 0.7239, 0.5798, 0.7701, 0.6689, 0.8488, 0.7063, 0.7869, 0.6867, 0.7718, 0.6386, 0.8273, 0.6386, 0.8273, 0.6867, 0.7718, 0.6745, 0.7589, 0.6238, 0.8055, 0.6238, 0.8055, 0.6745, 0.7589, 0.6585, 0.7466, 0.6012, 0.7961, 0.7062, 0.858, 0.731, 0.7981, 0.7063, 0.7869, 0.6689, 0.8488, 0.7264, 0.8824, 0.7492, 0.8149, 0.731, 0.7981, 0.7062, 0.858, 0.7558, 0.8139, 0.7633, 0.7731, 0.7369, 0.7722, 0.7337, 0.7946, 0.7337, 0.7946, 0.7369, 0.7722, 0.7172, 0.7684, 0.7085, 0.7824, 0.6778, 0.7553, 0.6925, 0.7429, 0.6828, 0.7323, 0.662, 0.7422, 0.6894, 0.769, 0.7009, 0.7537, 0.6925, 0.7429, 0.6778, 0.7553, 0.7085, 0.7824, 0.7172, 0.7684, 0.7009, 0.7537, 0.6894, 0.769, 0.662, 0.7422, 0.6828, 0.7323, 0.6747, 0.698, 0.638, 0.7165, 0.6955, 0.7403, 0.6925, 0.7429, 0.7009, 0.7537, 0.7044, 0.7509, 0.6745, 0.7589, 0.6778, 0.7553, 0.662, 0.7422, 0.6585, 0.7466, 0.7189, 0.7643, 0.7172, 0.7684, 0.7369, 0.7722, 0.7373, 0.7681, 0.6585, 0.7466, 0.662, 0.7422, 0.638, 0.7165, 0.6358, 0.7239, 0.7044, 0.7509, 0.7009, 0.7537, 0.7172, 0.7684, 0.7189, 0.7643, 0.731, 0.7981, 0.7337, 0.7946, 0.7085, 0.7824, 0.7063, 0.7869, 0.9042, 0.3342, 0.9025, 0.3458, 0.9224, 0.3504, 0.9231, 0.3465, 0.9016, 0.3578, 0.9071, 0.3646, 0.9202, 0.3602, 0.9221, 0.3552, 0.9025, 0.3458, 0.9016, 0.3578, 0.9221, 0.3552, 0.9224, 0.3504, 0.1443, 0.8327, 0.08802, 0.7964, 0.07395, 0.8178, 0.1286, 0.8571, 0.4909, 0.01337, 0.4958, 0.02422, 0.5769, 0.02211, 0.5812, 0.01036, 0.6524, 0.07175, 0.6413, 0.07696, 0.6414, 0.1626, 0.6524, 0.1668, 0.4297, 0.07966, 0.4416, 0.08431, 0.4958, 0.02422, 0.4909, 0.01337, 0.5812, 0.01036, 0.5769, 0.02211, 0.6413, 0.07696, 0.6524, 0.07175, 0.4958, 0.02422, 0.5083, 0.0533, 0.566, 0.05269, 0.5769, 0.02211, 0.6413, 0.07696, 0.6101, 0.0909, 0.6108, 0.1506, 0.6414, 0.1626, 0.4416, 0.08431, 0.4709, 0.09579, 0.5083, 0.0533, 0.4958, 0.02422, 0.5769, 0.02211, 0.566, 0.05269, 0.6101, 0.0909, 0.6413, 0.07696, 0.5346, 0.1071, 0.5357, 0.1099, 0.5451, 0.1106, 0.5464, 0.1076, 0.5538, 0.116, 0.5509, 0.1173, 0.5545, 0.1285, 0.5579, 0.1298, 0.5226, 0.116, 0.5265, 0.1175, 0.5357, 0.1099, 0.5346, 0.1071, 0.5464, 0.1076, 0.5451, 0.1106, 0.5509, 0.1173, 0.5538, 0.116, 0.566, 0.05269, 0.5627, 0.06146, 0.6017, 0.09568, 0.6101, 0.0909, 0.4709, 0.09579, 0.4783, 0.09867, 0.5112, 0.0623, 0.5083, 0.0533, 0.6101, 0.0909, 0.6017, 0.09568, 0.6036, 0.1477, 0.6108, 0.1506, 0.5083, 0.0533, 0.5112, 0.0623, 0.5627, 0.06146, 0.566, 0.05269, 0.5532, 0.08695, 0.5464, 0.1076, 0.5538, 0.116, 0.575, 0.1059, 0.5014, 0.1077, 0.5226, 0.116, 0.5346, 0.1071, 0.5245, 0.0873, 0.575, 0.1059, 0.5538, 0.116, 0.5579, 0.1298, 0.5798, 0.1384, 0.5245, 0.0873, 0.5346, 0.1071, 0.5464, 0.1076, 0.5532, 0.08695, 0.5265, 0.1175, 0.5365, 0.1215, 0.5388, 0.1183, 0.5357, 0.1099, 0.5451, 0.1106, 0.5417, 0.1177, 0.5431, 0.1201, 0.5509, 0.1173, 0.5357, 0.1099, 0.5388, 0.1183, 0.5417, 0.1177, 0.5451, 0.1106, 0.5509, 0.1173, 0.5431, 0.1201, 0.5427, 0.1239, 0.5545, 0.1285, 0.5431, 0.1201, 0.5417, 0.1177, 0.5388, 0.1183, 0.5365, 0.1215, 0.5427, 0.1239, 0.8001, 0.002187, 0.8186, 0.04831, 0.8962, 0.05047, 0.9163, 0.003613, 0.705, 0.2043, 0.7611, 0.1814, 0.7637, 0.1035, 0.7169, 0.08367, 0.9163, 0.003613, 0.8962, 0.05047, 0.9491, 0.1046, 0.9939, 0.08619, 0.7169, 0.08367, 0.7637, 0.1035, 0.8186, 0.04831, 0.8001, 0.002187, 0.8186, 0.04831, 0.8374, 0.09501, 0.8759, 0.09392, 0.8962, 0.05047, 0.7611, 0.1814, 0.8057, 0.1632, 0.8089, 0.1214, 0.7637, 0.1035, 0.8962, 0.05047, 0.8759, 0.09392, 0.9061, 0.1221, 0.9491, 0.1046, 0.7637, 0.1035, 0.8089, 0.1214, 0.8374, 0.09501, 0.8186, 0.04831, 0.8374, 0.09501, 0.8518, 0.1299, 0.862, 0.13, 0.8759, 0.09392, 0.8057, 0.1632, 0.8444, 0.1474, 0.8447, 0.1371, 0.8089, 0.1214, 0.8759, 0.09392, 0.862, 0.13, 0.869, 0.1373, 0.9061, 0.1221, 0.8089, 0.1214, 0.8447, 0.1371, 0.8518, 0.1299, 0.8374, 0.09501, 0.5112, 0.0623, 0.5245, 0.0873, 0.5532, 0.08695, 0.5627, 0.06146, 0.6017, 0.09568, 0.575, 0.1059, 0.5798, 0.1384, 0.6036, 0.1477, 0.4783, 0.09867, 0.5014, 0.1077, 0.5245, 0.0873, 0.5112, 0.0623, 0.5627, 0.06146, 0.5532, 0.08695, 0.575, 0.1059, 0.6017, 0.09568, 0.7313, 0.6919, 0.7347, 0.6788, 0.7193, 0.6707, 0.7173, 0.6824, 0.7311, 0.6598, 0.7193, 0.6707, 0.7282, 0.67, 0.7352, 0.6617, 0.7135, 0.6928, 0.7173, 0.6824, 0.7043, 0.6715, 0.7002, 0.6779, 0.7311, 0.6598, 0.7326, 0.6472, 0.7137, 0.6468, 0.7104, 0.6543, 0.7091, 0.7143, 0.7144, 0.7079, 0.7058, 0.697, 0.6997, 0.7015, 0.7144, 0.7079, 0.7239, 0.7026, 0.7135, 0.6928, 0.7058, 0.697, 0.7347, 0.6788, 0.7523, 0.6896, 0.7504, 0.6813, 0.7388, 0.6748, 0.7239, 0.7026, 0.7313, 0.6919, 0.7173, 0.6824, 0.7135, 0.6928, 0.6895, 0.6721, 0.6816, 0.6801, 0.688, 0.6867, 0.6937, 0.6818, 0.6986, 0.6705, 0.6895, 0.6721, 0.6937, 0.6818, 0.7002, 0.6779, 0.7193, 0.6707, 0.7311, 0.6598, 0.7104, 0.6543, 0.7045, 0.6628, 0.7173, 0.6824, 0.7193, 0.6707, 0.7045, 0.6628, 0.7043, 0.6715, 0.6997, 0.7015, 0.7058, 0.697, 0.6937, 0.6818, 0.688, 0.6867, 0.7058, 0.697, 0.7135, 0.6928, 0.7002, 0.6779, 0.6937, 0.6818, 0.7364, 0.7211, 0.7505, 0.7065, 0.7313, 0.6919, 0.7239, 0.7026, 0.7326, 0.6472, 0.7311, 0.6598, 0.7352, 0.6617, 0.7362, 0.6525, 0.7237, 0.7233, 0.7364, 0.7211, 0.7239, 0.7026, 0.7144, 0.7079, 0.7152, 0.7312, 0.7237, 0.7233, 0.7144, 0.7079, 0.7091, 0.7143, 0.7523, 0.6896, 0.7651, 0.6762, 0.7568, 0.6736, 0.7504, 0.6813, 0.7505, 0.7065, 0.7523, 0.6896, 0.7347, 0.6788, 0.7313, 0.6919, 0.8913, 0.3648, 0.8954, 0.3847, 0.9066, 0.3726, 0.9071, 0.3646, 0.8969, 0.3192, 0.8842, 0.3223, 0.9042, 0.3342, 0.9087, 0.3294, 0.8954, 0.3847, 0.9079, 0.3997, 0.9119, 0.3813, 0.9066, 0.3726, 0.8842, 0.3223, 0.886, 0.3358, 0.9025, 0.3458, 0.9042, 0.3342, 0.7193, 0.6707, 0.7347, 0.6788, 0.7388, 0.6748, 0.7282, 0.67, 0.7651, 0.6566, 0.7482, 0.6506, 0.7461, 0.657, 0.7574, 0.6611, 0.7651, 0.6762, 0.7651, 0.6566, 0.7574, 0.6611, 0.7568, 0.6736, 0.7482, 0.6506, 0.7326, 0.6472, 0.7362, 0.6525, 0.7461, 0.657, 0.9122, 0.3228, 0.9087, 0.3294, 0.9257, 0.3445, 0.9264, 0.3415, 0.9096, 0.3063, 0.8946, 0.3064, 0.9122, 0.3228, 0.9225, 0.3201, 0.886, 0.3358, 0.8821, 0.3539, 0.9016, 0.3578, 0.9025, 0.3458, 0.8946, 0.3064, 0.8969, 0.3192, 0.9087, 0.3294, 0.9122, 0.3228, 0.8821, 0.3539, 0.8913, 0.3648, 0.9071, 0.3646, 0.9016, 0.3578, 0.9285, 0.354, 0.925, 0.3606, 0.933, 0.362, 0.9324, 0.3578, 0.925, 0.3606, 0.9254, 0.3674, 0.933, 0.3659, 0.933, 0.362, 0.9202, 0.3602, 0.9205, 0.3637, 0.9254, 0.3674, 0.925, 0.3606, 0.9221, 0.3552, 0.9202, 0.3602, 0.925, 0.3606, 0.9285, 0.354, 0.9066, 0.3726, 0.9119, 0.3813, 0.9254, 0.3674, 0.9205, 0.3637, 0.9087, 0.3294, 0.9042, 0.3342, 0.9231, 0.3465, 0.9257, 0.3445, 0.9071, 0.3646, 0.9066, 0.3726, 0.9205, 0.3637, 0.9202, 0.3602, 0.9225, 0.3201, 0.9122, 0.3228, 0.9264, 0.3415, 0.9305, 0.3375, 0.9087, 0.7404, 0.8971, 0.7278, 0.892, 0.7309, 0.9049, 0.7446, 0.9516, 0.7475, 0.9388, 0.7458, 0.9377, 0.7519, 0.9512, 0.754, 0.8971, 0.7278, 0.8898, 0.7121, 0.8819, 0.7114, 0.892, 0.7309, 0.9269, 0.7456, 0.9087, 0.7404, 0.9049, 0.7446, 0.924, 0.7499, 0.9388, 0.7458, 0.9269, 0.7456, 0.924, 0.7499, 0.9377, 0.7519, 0.9712, 0.7394, 0.9516, 0.7475, 0.9512, 0.754, 0.9783, 0.7435, 0.9512, 0.754, 0.9377, 0.7519, 0.937, 0.7558, 0.9512, 0.7584, 0.9155, 0.7759, 0.9329, 0.7796, 0.9342, 0.7749, 0.9164, 0.7721, 0.9783, 0.7435, 0.9512, 0.754, 0.9512, 0.7584, 0.9846, 0.7474, 0.846, 0.7454, 0.8698, 0.752, 0.8714, 0.7478, 0.8434, 0.7392, 0.892, 0.7309, 0.8819, 0.7114, 0.8742, 0.7114, 0.8888, 0.7335, 0.8923, 0.7672, 0.9155, 0.7759, 0.9164, 0.7721, 0.895, 0.763, 0.9363, 0.8759, 0.9709, 0.8802, 0.9721, 0.8734, 0.9385, 0.8686, 0.8556, 0.8414, 0.8894, 0.8581, 0.8924, 0.8514, 0.8561, 0.8362, 0.8894, 0.8581, 0.9152, 0.8611, 0.919, 0.8536, 0.8924, 0.8514, 0.9152, 0.8611, 0.9363, 0.8759, 0.9385, 0.8686, 0.919, 0.8536, 0.8264, 0.8139, 0.8556, 0.8414, 0.8561, 0.8362, 0.8275, 0.809, 0.7922, 0.8123, 0.8264, 0.8139, 0.8275, 0.809, 0.7951, 0.8058, 0.747, 0.8897, 0.7956, 0.8829, 0.7983, 0.879, 0.7509, 0.8766, 0.7956, 0.8829, 0.8223, 0.9405, 0.8295, 0.9238, 0.7983, 0.879, 0.8828, 0.9912, 0.918, 0.9866, 0.9157, 0.9605, 0.8877, 0.958, 0.8497, 0.9822, 0.8828, 0.9912, 0.8877, 0.958, 0.8647, 0.9539, 0.8223, 0.9405, 0.8497, 0.9822, 0.8647, 0.9539, 0.8295, 0.9238, 0.918, 0.9866, 0.9535, 0.9647, 0.946, 0.9539, 0.9157, 0.9605, 0.7509, 0.8766, 0.7983, 0.879, 0.8153, 0.8432, 0.7748, 0.8445, 0.7983, 0.879, 0.8295, 0.9238, 0.8416, 0.8791, 0.8153, 0.8432, 0.8877, 0.958, 0.9157, 0.9605, 0.9261, 0.9175, 0.8993, 0.9086, 0.8647, 0.9539, 0.8877, 0.958, 0.8993, 0.9086, 0.8725, 0.9049, 0.8295, 0.9238, 0.8647, 0.9539, 0.8725, 0.9049, 0.8416, 0.8791, 0.9157, 0.9605, 0.946, 0.9539, 0.9631, 0.9162, 0.9261, 0.9175, 0.9385, 0.8686, 0.9721, 0.8734, 0.973, 0.866, 0.9396, 0.8614, 0.8561, 0.8362, 0.8924, 0.8514, 0.8935, 0.846, 0.8593, 0.8315, 0.8924, 0.8514, 0.919, 0.8536, 0.9198, 0.8472, 0.8935, 0.846, 0.919, 0.8536, 0.9385, 0.8686, 0.9396, 0.8614, 0.9198, 0.8472, 0.8275, 0.809, 0.8561, 0.8362, 0.8593, 0.8315, 0.8318, 0.8046, 0.7951, 0.8058, 0.8275, 0.809, 0.8318, 0.8046, 0.8005, 0.8002, 0.7748, 0.8445, 0.8153, 0.8432, 0.8264, 0.8139, 0.7922, 0.8123, 0.8153, 0.8432, 0.8416, 0.8791, 0.8556, 0.8414, 0.8264, 0.8139, 0.8993, 0.9086, 0.9261, 0.9175, 0.9363, 0.8759, 0.9152, 0.8611, 0.8725, 0.9049, 0.8993, 0.9086, 0.9152, 0.8611, 0.8894, 0.8581, 0.8416, 0.8791, 0.8725, 0.9049, 0.8894, 0.8581, 0.8556, 0.8414, 0.9261, 0.9175, 0.9631, 0.9162, 0.9709, 0.8802, 0.9363, 0.8759, 0.9396, 0.8614, 0.973, 0.866, 0.983, 0.7941, 0.9518, 0.7867, 0.8593, 0.8315, 0.8935, 0.846, 0.9155, 0.7759, 0.8923, 0.7672, 0.8935, 0.846, 0.9198, 0.8472, 0.9329, 0.7796, 0.9155, 0.7759, 0.9198, 0.8472, 0.9396, 0.8614, 0.9518, 0.7867, 0.9329, 0.7796, 0.8318, 0.8046, 0.8593, 0.8315, 0.8923, 0.7672, 0.8698, 0.752, 0.8005, 0.8002, 0.8318, 0.8046, 0.8698, 0.752, 0.846, 0.7454, 0.8434, 0.7392, 0.8714, 0.7478, 0.8888, 0.7335, 0.8742, 0.7114, 0.8714, 0.7478, 0.895, 0.763, 0.9024, 0.7482, 0.8888, 0.7335, 0.9342, 0.7749, 0.9537, 0.7814, 0.9512, 0.7584, 0.937, 0.7558, 0.9164, 0.7721, 0.9342, 0.7749, 0.937, 0.7558, 0.9235, 0.7544, 0.895, 0.763, 0.9164, 0.7721, 0.9235, 0.7544, 0.9024, 0.7482, 0.9537, 0.7814, 0.9881, 0.7883, 0.9846, 0.7474, 0.9512, 0.7584, 0.9377, 0.7519, 0.924, 0.7499, 0.9235, 0.7544, 0.937, 0.7558, 0.9329, 0.7796, 0.9518, 0.7867, 0.9537, 0.7814, 0.9342, 0.7749, 0.9049, 0.7446, 0.892, 0.7309, 0.8888, 0.7335, 0.9024, 0.7482, 0.9518, 0.7867, 0.983, 0.7941, 0.9881, 0.7883, 0.9537, 0.7814, 0.924, 0.7499, 0.9049, 0.7446, 0.9024, 0.7482, 0.9235, 0.7544, 0.8698, 0.752, 0.8923, 0.7672, 0.895, 0.763, 0.8714, 0.7478, 0.4296, 0.1699, 0.4938, 0.2334, 0.4987, 0.2218, 0.4406, 0.1652, 0.5878, 0.2367, 0.6524, 0.1668, 0.6414, 0.1626, 0.5832, 0.2253, 0.4297, 0.07966, 0.4296, 0.1699, 0.4406, 0.1652, 0.4416, 0.08431, 0.4938, 0.2334, 0.5878, 0.2367, 0.5832, 0.2253, 0.4987, 0.2218, 0.4406, 0.1652, 0.4987, 0.2218, 0.5114, 0.192, 0.4695, 0.1524, 0.5832, 0.2253, 0.6414, 0.1626, 0.6108, 0.1506, 0.5698, 0.1939, 0.4416, 0.08431, 0.4406, 0.1652, 0.4695, 0.1524, 0.4709, 0.09579, 0.4987, 0.2218, 0.5832, 0.2253, 0.5698, 0.1939, 0.5114, 0.192, 0.5254, 0.1308, 0.5344, 0.1384, 0.5355, 0.1353, 0.5281, 0.1294, 0.5455, 0.1373, 0.5579, 0.1298, 0.5545, 0.1285, 0.5443, 0.1343, 0.5226, 0.116, 0.5254, 0.1308, 0.5281, 0.1294, 0.5265, 0.1175, 0.5344, 0.1384, 0.5455, 0.1373, 0.5443, 0.1343, 0.5355, 0.1353, 0.5114, 0.192, 0.5698, 0.1939, 0.5668, 0.1847, 0.515, 0.1833, 0.4709, 0.09579, 0.4695, 0.1524, 0.4777, 0.1477, 0.4783, 0.09867, 0.5698, 0.1939, 0.6108, 0.1506, 0.6036, 0.1477, 0.5668, 0.1847, 0.4695, 0.1524, 0.5114, 0.192, 0.515, 0.1833, 0.4777, 0.1477, 0.5253, 0.1581, 0.5542, 0.159, 0.5455, 0.1373, 0.5344, 0.1384, 0.5014, 0.1077, 0.5044, 0.1384, 0.5254, 0.1308, 0.5226, 0.116, 0.5542, 0.159, 0.5798, 0.1384, 0.5579, 0.1298, 0.5455, 0.1373, 0.5044, 0.1384, 0.5253, 0.1581, 0.5344, 0.1384, 0.5254, 0.1308, 0.5265, 0.1175, 0.5281, 0.1294, 0.536, 0.1254, 0.5365, 0.1215, 0.5355, 0.1353, 0.5443, 0.1343, 0.5404, 0.1269, 0.5378, 0.1278, 0.5281, 0.1294, 0.5355, 0.1353, 0.5378, 0.1278, 0.536, 0.1254, 0.5443, 0.1343, 0.5545, 0.1285, 0.5427, 0.1239, 0.5404, 0.1269, 0.5404, 0.1269, 0.5427, 0.1239, 0.5365, 0.1215, 0.536, 0.1254, 0.5378, 0.1278, 0.9145, 0.2822, 0.9965, 0.1996, 0.9494, 0.1802, 0.8954, 0.2363, 0.705, 0.2043, 0.7979, 0.2822, 0.8174, 0.2353, 0.7611, 0.1814, 0.9965, 0.1996, 0.9939, 0.08619, 0.9491, 0.1046, 0.9494, 0.1802, 0.7979, 0.2822, 0.9145, 0.2822, 0.8954, 0.2363, 0.8174, 0.2353, 0.8954, 0.2363, 0.9494, 0.1802, 0.9044, 0.1635, 0.8761, 0.1897, 0.7611, 0.1814, 0.8174, 0.2353, 0.8372, 0.1909, 0.8057, 0.1632, 0.9494, 0.1802, 0.9491, 0.1046, 0.9061, 0.1221, 0.9044, 0.1635, 0.8174, 0.2353, 0.8954, 0.2363, 0.8761, 0.1897, 0.8372, 0.1909, 0.8761, 0.1897, 0.9044, 0.1635, 0.8691, 0.1475, 0.8619, 0.1547, 0.8057, 0.1632, 0.8372, 0.1909, 0.8517, 0.1547, 0.8444, 0.1474, 0.9044, 0.1635, 0.9061, 0.1221, 0.869, 0.1373, 0.8691, 0.1475, 0.8372, 0.1909, 0.8761, 0.1897, 0.8619, 0.1547, 0.8517, 0.1547, 0.4777, 0.1477, 0.515, 0.1833, 0.5253, 0.1581, 0.5044, 0.1384, 0.5668, 0.1847, 0.6036, 0.1477, 0.5798, 0.1384, 0.5542, 0.159, 0.4783, 0.09867, 0.4777, 0.1477, 0.5044, 0.1384, 0.5014, 0.1077, 0.515, 0.1833, 0.5668, 0.1847, 0.5542, 0.159, 0.5253, 0.1581])
me_cube_001.use_remesh_preserve_volume = False
me_cube_001.use_remesh_preserve_attributes = False
me_cube_001.use_mirror_x = True
me_cube_001.update()
arm_armature = bpy.data.armatures.new('Armature')  # bones are not reproduced

# ---- objects
ob_armature = bpy.data.objects.new('Armature', arm_armature)
ob_lemming = bpy.data.objects.new('Lemming', me_cube_001)
ob_lamp = bpy.data.objects.new('Lamp', light_lamp)
ob_camera = bpy.data.objects.new('Camera', cam_camera)

# ---- transforms, parenting, visibility, modifiers, constraints
ob_armature.location = (0.0, 0.0, 5.46)
ob_armature.scale = (3.101, 3.101, 3.101)
ob_armature.display_type = 'SOLID'
ob_armature.show_in_front = True
ob_armature.lineart.crease_threshold = 0.0
ob_lemming.parent = ob_armature
ob_lemming.matrix_parent_inverse = Matrix(((0.3225, 0.0, 0.0, -0.0), (0.0, 0.3225, 0.0, -0.0), (0.0, 0.0, 0.3225, -1.761), (0.0, 0.0, 0.0, 1.0)))
ob_lemming.location = (0.0, 0.0, -0.07692)
ob_lemming.lineart.crease_threshold = 0.0
ob_lemming.use_mesh_mirror_x = True
_vg = ob_lemming.vertex_groups.new(name='Chest')
for _i, _w in zip([3, 5, 6, 7, 61, 62, 63, 64, 65, 66, 75, 76, 87, 91, 97, 104, 120, 121, 122, 125, 126, 128, 129, 130, 131, 132, 133, 135, 136, 137, 138, 139, 140, 156, 159, 160, 161, 163, 164, 165, 224, 225, 226, 227, 228, 229, 230, 231, 232, 233, 235, 236, 242, 243, 256, 257, 258, 262, 265, 267, 272, 278, 281, 284, 288, 302, 303, 304, 307, 308, 310, 311, 312, 313, 314, 315, 317, 318, 319, 320, 322, 323, 324, 325, 386, 387, 388, 397, 399, 400, 417, 418, 419, 448, 449, 452, 453, 530, 538, 539, 541, 542, 559, 560, 561], [0.0004363, 0.3393, 1.0, 1.0, 0.4931, 0.02426, 1.762e-05, 1.0, 0.08229, 0.4625, 0.03826, 0.0, 0.0001139, 0.001418, 0.009257, 7.305e-05, 0.4984, 0.4874, 0.5202, 0.6175, 0.01277, 1.0, 1.0, 0.9662, 0.00349, 1.0, 1.0, 0.3536, 1.0, 1.0, 0.0, 0.4343, 1.0, 0.4287, 0.9885, 1.0, 0.0004363, 0.3393, 1.0, 1.0, 0.4509, 0.4931, 0.02426, 1.762e-05, 0.04431, 1.0, 0.1233, 0.0, 0.4625, 1.0, 0.0, 0.0, 0.03826, 0.01056, 0.2988, 0.0, 0.0, 0.0001139, 0.0, 0.0, 0.003297, 0.0, 0.0, 0.0, 0.0, 0.4984, 0.4874, 0.5202, 0.6175, 0.01277, 1.0, 1.0, 1.0, 1.0, 1.0, 1.0, 0.3536, 0.9233, 1.0, 0.4521, 0.0, 0.4343, 1.0, 1.0, 1.0, 1.0, 1.0, 1.0, 1.0, 1.0, 0.1278, 0.0001233, 0.1373, 1.0, 0.0, 1.0, 1.0, 1.0, 0.00042, 0.9118, 0.0, 0.0, 0.1278, 0.0001233, 0.1373]): _vg.add([_i], _w, 'REPLACE')
_vg = ob_lemming.vertex_groups.new(name='Neck')
for _i, _w in zip([61, 62, 63, 65, 66, 75, 76, 85, 137, 138, 139, 140, 159, 224, 225, 226, 227, 228, 230, 231, 232, 242, 243, 256, 257, 258, 322, 323], [1.0, 0.928, 1.0, 0.0001903, 1.0, 1.0, 1.0, 1.0, 0.05887, 0.3657, 1.0, 0.04982, 0.09372, 1.0, 1.0, 1.0, 1.0, 1.0, 0.1187, 0.09064, 0.8298, 1.0, 1.0, 1.0, 1.0, 0.9908, 1.0, 1.0]): _vg.add([_i], _w, 'REPLACE')
_vg = ob_lemming.vertex_groups.new(name='Head')
for _i, _w in zip([6, 7, 61, 62, 63, 64, 65, 66, 67, 68, 69, 70, 71, 72, 73, 74, 75, 76, 77, 78, 79, 80, 81, 82, 83, 84, 85, 86, 87, 88, 89, 90, 91, 92, 93, 94, 95, 96, 97, 98, 99, 100, 101, 102, 103, 104, 105, 106, 107, 128, 129, 130, 132, 133, 136, 137, 138, 139, 140, 159, 160, 164, 165, 224, 225, 226, 227, 228, 229, 230, 231, 232, 233, 234, 235, 236, 237, 238, 239, 240, 241, 242, 243, 244, 245, 246, 247, 248, 249, 250, 251, 252, 253, 254, 255, 256, 257, 258, 259, 260, 261, 262, 263, 264, 265, 266, 267, 268, 269, 270, 271, 272, 273, 274, 275, 276, 277, 278, 279, 280, 281, 282, 283, 284, 285, 286, 287, 288, 289, 310, 311, 312, 313, 314, 315, 318, 319, 322, 323, 324, 325, 386, 387, 388, 397, 399, 400, 415, 416, 417, 418, 420, 448, 452, 453, 454, 455, 456, 457, 458, 459, 460, 461, 462, 463, 464, 465, 466, 467, 468, 469, 470, 471, 472, 473, 474, 475, 476, 477, 478, 479, 480, 481, 482, 483, 484, 485, 486, 530, 539, 541, 542, 557, 559, 560, 585, 586, 587, 588, 589, 590, 591, 592, 593, 594, 595, 596, 597, 598, 599, 600, 601, 602, 603, 604, 605, 606, 607, 608, 609, 610, 611, 612, 613, 614, 615, 616, 617, 618, 619, 620, 621, 622, 623, 624, 625, 626, 627, 628, 629, 630, 631, 632, 633, 634, 635, 636, 637, 638, 639], [0.0, 0.009779, 0.0, 0.0, 0.8978, 0.0, 0.0, 0.0, 1.0, 1.0, 1.0, 1.0, 1.0, 1.0, 1.0, 1.0, 1.0, 1.0, 0.9742, 0.9274, 1.0, 1.0, 1.0, 1.0, 1.0, 1.0, 0.9987, 0.9983, 1.0, 1.0, 1.0, 1.0, 1.0, 1.0, 1.0, 1.0, 1.0, 1.0, 1.0, 1.0, 1.0, 1.0, 1.0, 1.0, 1.0, 1.0, 1.0, 1.0, 1.0, 0.0, 0.0, 0.007453, 0.0, 0.009583, 0.0, 0.0, 0.0, 0.0, 0.0, 0.0, 0.009543, 0.0, 0.009299, 0.5252, 0.1023, 0.1688, 0.2807, 0.3607, 0.0, 0.0, 0.0, 0.0, 0.0, 1.0, 1.0, 1.0, 1.0, 1.0, 1.0, 1.0, 1.0, 1.0, 1.0, 0.9516, 0.8723, 1.0, 1.0, 1.0, 1.0, 1.0, 1.0, 1.0, 1.0, 1.0, 1.0, 1.0, 1.0, 0.9218, 0.9324, 0.8606, 0.9725, 1.0, 1.0, 1.0, 1.0, 1.0, 1.0, 1.0, 1.0, 1.0, 1.0, 1.0, 1.0, 1.0, 1.0, 1.0, 0.9726, 1.0, 0.748, 1.0, 1.0, 1.0, 1.0, 1.0, 1.0, 1.0, 1.0, 1.0, 1.0, 0.0, 0.007394, 0.0, 0.0, 0.0, 0.008709, 0.0, 0.0, 0.0, 0.3553, 0.0, 0.0, 0.0, 0.0, 0.0, 0.0, 0.04385, 0.09942, 0.0009694, 0.0001421, 0.0005099, 0.0, 0.0001649, 0.0, 0.0, 0.0, 1.0, 1.0, 1.0, 1.0, 1.0, 1.0, 1.0, 1.0, 1.0, 1.0, 1.0, 1.0, 1.0, 1.0, 1.0, 1.0, 1.0, 1.0, 1.0, 1.0, 1.0, 1.0, 1.0, 1.0, 1.0, 1.0, 0.9046, 0.9213, 0.9442, 0.9405, 1.0, 1.0, 1.0, 0.0, 0.0, 0.0, 0.0, 0.0, 0.0, 0.0, 1.0, 1.0, 1.0, 1.0, 1.0, 1.0, 1.0, 1.0, 1.0, 1.0, 1.0, 1.0, 1.0, 1.0, 1.0, 1.0, 1.0, 1.0, 1.0, 1.0, 1.0, 1.0, 1.0, 1.0, 1.0, 1.0, 1.0, 1.0, 1.0, 1.0, 1.0, 1.0, 1.0, 1.0, 1.0, 1.0, 1.0, 1.0, 1.0, 1.0, 0.8182, 1.0, 0.7539, 0.9315, 0.8913, 0.9232, 0.8913, 0.8863, 0.9003, 0.911, 1.0, 1.0, 1.0, 1.0, 1.0]): _vg.add([_i], _w, 'REPLACE')
_vg = ob_lemming.vertex_groups.new(name='Torso')
for _i, _w in zip([0, 1, 2, 3, 4, 5, 7, 8, 9, 10, 11, 22, 23, 120, 121, 122, 123, 124, 125, 126, 127, 131, 132, 133, 134, 135, 141, 142, 143, 144, 145, 146, 147, 148, 149, 150, 152, 153, 154, 155, 156, 157, 160, 161, 162, 163, 165, 166, 167, 168, 169, 171, 184, 185, 186, 302, 303, 304, 305, 306, 307, 308, 309, 313, 314, 315, 316, 317, 320, 321, 326, 327, 328, 329, 330, 331, 332, 333, 334, 335, 336, 337, 389, 396, 401, 402, 413, 417, 419, 449, 538, 555, 556], [1.0, 1.0, 1.0, 1.0, 1.0, 1.0, 0.4137, 0.1996, 0.8442, 0.1156, 0.05647, 0.3972, 0.0111, 1.0, 1.0, 1.0, 1.0, 1.0, 1.0, 1.0, 1.0, 0.03859, 0.2391, 0.0, 1.0, 1.0, 1.0, 1.0, 1.0, 1.0, 1.0, 1.0, 1.0, 1.0, 1.0, 1.0, 1.0, 1.0, 1.0, 1.0, 1.0, 1.0, 0.9723, 1.0, 1.0, 1.0, 0.1511, 1.0, 0.1486, 0.8442, 0.1802, 0.04456, 0.1848, 0.445, 0.00189, 1.0, 1.0, 1.0, 1.0, 1.0, 1.0, 1.0, 1.0, 1.0, 0.5821, 0.2043, 1.0, 1.0, 1.0, 1.0, 1.0, 1.0, 0.3042, 0.7097, 1.0, 1.0, 0.3441, 1.0, 1.0, 1.0, 1.0, 1.0, 0.002374, 0.004995, 0.01321, 0.006529, 0.07287, 0.02283, 8.855e-05, 0.9993, 0.0, 0.0, 0.1592]): _vg.add([_i], _w, 'REPLACE')
_vg = ob_lemming.vertex_groups.new(name='UpperArm.L')
for _i, _w in zip([120, 129, 130, 131, 307, 311, 316, 386, 387, 388, 389, 396, 397, 398, 399, 400, 401, 402, 403, 404, 406, 407, 408, 409, 410, 411, 412, 413, 414, 415, 416, 417, 418, 419, 420, 421, 422, 423, 424, 558, 559, 566], [7.711e-05, 0.1801, 0.3088, 0.4376, 0.01529, 0.0, 2.199e-06, 0.2445, 0.2428, 0.08091, 0.1805, 0.8482, 0.9506, 0.1142, 0.9388, 0.9209, 0.8553, 0.3171, 0.01365, 0.2114, 0.02273, 1.0, 0.1333, 0.04711, 0.1497, 0.09297, 0.1978, 0.9877, 1.0, 0.9931, 1.0, 0.9482, 0.9135, 1.0, 0.9968, 0.8559, 0.9562, 0.9684, 0.9654, 0.0, 0.0, 0.008678]): _vg.add([_i], _w, 'REPLACE')
_vg = ob_lemming.vertex_groups.new(name='UpperArm.R')
for _i, _w in zip([125, 130, 134, 302, 311, 416, 417, 424, 448, 449, 452, 453, 530, 531, 538, 539, 540, 541, 542, 543, 544, 545, 546, 548, 549, 550, 551, 552, 553, 554, 555, 556, 557, 558, 559, 560, 561, 562, 563, 564, 565, 566], [0.01529, 0.0, 2.199e-06, 7.711e-05, 0.3088, 0.0, 0.0, 0.008678, 0.2445, 0.4376, 0.2428, 0.08091, 0.1801, 0.1805, 0.8482, 0.9506, 0.1142, 0.9388, 0.9209, 0.8553, 0.3171, 0.01365, 0.2114, 0.02273, 1.0, 0.1333, 0.04711, 0.1497, 0.09297, 0.1978, 0.9877, 1.0, 0.9931, 1.0, 0.9482, 0.9135, 1.0, 0.9968, 0.8559, 0.9562, 0.9684, 0.9654]): _vg.add([_i], _w, 'REPLACE')
_vg = ob_lemming.vertex_groups.new(name='LowerArm.L')
for _i, _w in zip([124, 338, 339, 340, 341, 342, 343, 356, 358, 359, 360, 362, 363, 364, 365, 370, 371, 372, 373, 374, 375, 376, 377, 378, 379, 380, 381, 382, 383, 384, 385, 389, 390, 391, 392, 393, 394, 395, 398, 401, 402, 403, 404, 405, 406, 408, 409, 410, 411, 412, 421, 425, 426, 427, 428, 429, 430, 431, 432, 433, 434, 435, 436, 437, 438, 439, 440, 441, 442], [0.001666, 0.5097, 0.6791, 0.6351, 0.7177, 0.5521, 0.6719, 0.3036, 0.1161, 6.427e-05, 0.0008302, 0.2516, 0.133, 0.05308, 0.3096, 0.0044, 0.3075, 0.005403, 0.0004219, 0.0004434, 0.01181, 0.005854, 0.007441, 0.265, 0.1698, 0.1788, 0.0789, 0.1073, 0.0615, 0.08297, 0.2017, 1.0, 0.5817, 0.692, 0.8646, 0.9279, 0.7206, 1.0, 1.0, 0.06238, 0.5121, 1.0, 0.7728, 1.0, 0.3354, 0.2665, 1.0, 0.491, 1.0, 0.3903, 0.09277, 1.0, 1.0, 1.0, 1.0, 1.0, 1.0, 1.0, 0.847, 0.976, 1.0, 1.0, 0.4312, 0.9756, 1.0, 0.9469, 1.0, 0.919, 1.0]): _vg.add([_i], _w, 'REPLACE')
_vg = ob_lemming.vertex_groups.new(name='LowerArm.R')
for _i, _w in zip([306, 443, 444, 445, 446, 447, 487, 488, 489, 490, 491, 492, 505, 507, 508, 509, 511, 512, 513, 514, 519, 520, 521, 522, 523, 524, 525, 526, 527, 528, 529, 531, 532, 533, 534, 535, 536, 537, 540, 543, 544, 545, 546, 547, 548, 550, 551, 552, 553, 554, 563, 567, 568, 569, 570, 571, 572, 573, 574, 575, 576, 577, 578, 579, 580, 581, 582, 583, 584], [0.001666, 0.01181, 0.005854, 0.1698, 0.0615, 0.08297, 0.5097, 0.6791, 0.6351, 0.7177, 0.5521, 0.6719, 0.3036, 0.1161, 6.427e-05, 0.0008302, 0.2516, 0.133, 0.05308, 0.3096, 0.0044, 0.3075, 0.005403, 0.0004219, 0.0004434, 0.007441, 0.265, 0.1788, 0.0789, 0.1073, 0.2017, 1.0, 0.5817, 0.692, 0.8646, 0.9279, 0.7206, 1.0, 1.0, 0.06238, 0.5121, 1.0, 0.7728, 1.0, 0.3354, 0.2665, 1.0, 0.491, 1.0, 0.3903, 0.09277, 1.0, 1.0, 1.0, 1.0, 1.0, 1.0, 1.0, 0.847, 0.976, 1.0, 1.0, 0.4312, 0.9756, 1.0, 0.9469, 1.0, 0.919, 1.0]): _vg.add([_i], _w, 'REPLACE')
_vg = ob_lemming.vertex_groups.new(name='Hand.L')
for _i, _w in zip([124, 338, 339, 340, 341, 342, 343, 345, 346, 347, 348, 354, 357, 358, 359, 360, 361, 362, 363, 364, 366, 367, 368, 369, 370, 372, 375, 376, 390, 391, 393, 394, 395, 433, 437, 439], [0.03638, 0.4237, 0.3137, 0.6038, 0.6339, 0.3716, 0.5755, 0.001012, 0.04427, 0.09, 0.2207, 0.0006467, 1.0, 0.9388, 0.9825, 1.0, 1.0, 0.2709, 0.4728, 0.3643, 0.3266, 0.301, 0.3986, 1.0, 0.179, 0.1958, 0.0363, 0.6491, 0.0001063, 0.02982, 0.0039, 0.003937, 0.001223, 0.06053, 0.01142, 0.03026]): _vg.add([_i], _w, 'REPLACE')
_vg = ob_lemming.vertex_groups.new(name='Hand.R')
for _i, _w in zip([306, 443, 444, 487, 488, 489, 490, 491, 492, 494, 495, 496, 497, 503, 506, 507, 508, 509, 510, 511, 512, 513, 515, 516, 517, 518, 519, 521, 532, 533, 535, 536, 537, 575, 579, 581], [0.03638, 0.0363, 0.6491, 0.4237, 0.3137, 0.6038, 0.6339, 0.3716, 0.5755, 0.001012, 0.04427, 0.09, 0.2207, 0.0006467, 1.0, 0.9388, 0.9825, 1.0, 1.0, 0.2709, 0.4728, 0.3643, 0.3266, 0.301, 0.3986, 1.0, 0.179, 0.1958, 0.0001063, 0.02982, 0.0039, 0.003937, 0.001223, 0.06053, 0.01142, 0.03026]): _vg.add([_i], _w, 'REPLACE')
_vg = ob_lemming.vertex_groups.new(name='Thumb01.L')
for _i, _w in zip([343, 348, 356, 362, 363, 364, 366, 367, 368, 369, 370, 371, 372, 373, 374, 375, 376, 377], [0.0371, 0.1621, 1.0, 0.5245, 0.9038, 0.4208, 0.8934, 0.287, 0.286, 0.3775, 0.9141, 1.0, 0.9248, 1.0, 0.9817, 0.9292, 0.8281, 0.9817]): _vg.add([_i], _w, 'REPLACE')
_vg = ob_lemming.vertex_groups.new(name='Thumb01.R')
for _i, _w in zip([443, 444, 492, 497, 505, 511, 512, 513, 515, 516, 517, 518, 519, 520, 521, 522, 523, 524], [0.9292, 0.8281, 0.0371, 0.1621, 1.0, 0.5245, 0.9038, 0.4208, 0.8934, 0.287, 0.286, 0.3775, 0.9141, 1.0, 0.9248, 1.0, 0.9817, 0.9817]): _vg.add([_i], _w, 'REPLACE')
_vg = ob_lemming.vertex_groups.new(name='Thumb02.L')
for _i, _w in zip([356, 365, 371, 372, 373, 374, 375, 376, 377, 378, 379, 380, 381, 382, 383, 384, 385, 395], [0.2435, 1.0, 0.1842, 0.2496, 0.267, 0.2833, 0.2853, 0.3149, 0.4055, 1.0, 1.0, 1.0, 1.0, 0.9408, 1.0, 1.0, 1.0, 0.007266]): _vg.add([_i], _w, 'REPLACE')
_vg = ob_lemming.vertex_groups.new(name='Thumb02.R')
for _i, _w in zip([443, 444, 445, 446, 447, 505, 514, 520, 521, 522, 523, 524, 525, 526, 527, 528, 529, 537], [0.2853, 0.3149, 1.0, 1.0, 1.0, 0.2435, 1.0, 0.1842, 0.2496, 0.267, 0.2833, 0.4055, 1.0, 1.0, 1.0, 0.9408, 1.0, 0.007266]): _vg.add([_i], _w, 'REPLACE')
_vg = ob_lemming.vertex_groups.new(name='Fingers01.L')
for _i, _w in zip([344, 345, 346, 347, 348, 349, 357, 358, 359, 360, 361, 366, 367, 368, 369, 370], [0.3227, 1.0, 0.8712, 0.9439, 0.9389, 0.3536, 0.7814, 0.7211, 0.8065, 0.8635, 0.7946, 1.0, 0.8952, 0.9125, 0.2974, 0.325]): _vg.add([_i], _w, 'REPLACE')
_vg = ob_lemming.vertex_groups.new(name='Fingers01.R')
for _i, _w in zip([493, 494, 495, 496, 497, 498, 506, 507, 508, 509, 510, 515, 516, 517, 518, 519], [0.3227, 1.0, 0.8712, 0.9439, 0.9389, 0.3536, 0.7814, 0.7211, 0.8065, 0.8635, 0.7946, 1.0, 0.8952, 0.9125, 0.2974, 0.325]): _vg.add([_i], _w, 'REPLACE')
_vg = ob_lemming.vertex_groups.new(name='Fingers02.L')
for _i, _w in zip([344, 345, 346, 347, 348, 349, 350, 351, 352, 353, 354, 355], [0.2266, 0.4257, 0.4189, 0.4553, 0.3944, 0.518, 0.9596, 1.0, 1.0, 1.0, 1.0, 1.0]): _vg.add([_i], _w, 'REPLACE')
_vg = ob_lemming.vertex_groups.new(name='Fingers02.R')
for _i, _w in zip([493, 494, 495, 496, 497, 498, 499, 500, 501, 502, 503, 504], [0.2266, 0.4257, 0.4189, 0.4553, 0.3944, 0.518, 0.9596, 1.0, 1.0, 1.0, 1.0, 1.0]): _vg.add([_i], _w, 'REPLACE')
_vg = ob_lemming.vertex_groups.new(name='UpperLeg.L')
for _i, _w in zip([4, 8, 9, 10, 11, 14, 15, 16, 17, 18, 19, 20, 21, 22, 23, 26, 27, 28, 29, 108, 110, 111, 113, 114, 115, 116, 117, 118, 119, 145, 148, 149, 166, 170, 176, 185, 290, 296, 309, 328, 331, 332, 334], [0.009247, 1.0, 0.9514, 1.0, 0.004316, 0.3922, 0.5535, 0.6928, 0.4608, 1.0, 1.0, 1.0, 1.0, 1.0, 0.8861, 0.5191, 0.4892, 1.0, 1.0, 0.1272, 0.004439, 0.002405, 0.0235, 0.9676, 1.0, 1.0, 1.0, 1.0, 1.0, 0.8749, 0.06784, 0.02156, 0.9061, 0.0, 0.0, 0.03124, 0.0, 0.0, 0.0, 0.0, 0.1245, 0.0, 0.009865]): _vg.add([_i], _w, 'REPLACE')
_vg = ob_lemming.vertex_groups.new(name='UpperLeg.R')
for _i, _w in zip([10, 14, 108, 114, 127, 143, 146, 162, 166, 167, 168, 170, 171, 176, 177, 178, 179, 180, 181, 182, 183, 184, 185, 186, 189, 190, 191, 192, 290, 292, 293, 295, 296, 297, 298, 299, 300, 301, 330, 331, 334, 335, 336], [0.0, 0.0, 0.0, 0.0, 0.0, 0.0, 0.0, 0.009247, 0.9061, 1.0, 0.9514, 1.0, 0.004316, 0.3922, 0.5535, 0.6928, 0.4608, 1.0, 1.0, 1.0, 1.0, 1.0, 0.03124, 0.8861, 0.5191, 0.4892, 1.0, 1.0, 0.1272, 0.004439, 0.002405, 0.0235, 0.9676, 1.0, 1.0, 1.0, 1.0, 1.0, 0.8749, 0.1245, 0.009865, 0.06784, 0.02156]): _vg.add([_i], _w, 'REPLACE')
_vg = ob_lemming.vertex_groups.new(name='LowerLeg.L')
for _i, _w in zip([12, 13, 14, 15, 16, 17, 24, 25, 26, 27, 30, 31, 32, 33, 34, 35, 36, 37, 38, 39, 50, 52, 58, 59, 60, 108, 109, 110, 111, 112, 113, 114, 220, 448, 450, 451, 559], [1.0, 1.0, 0.4733, 0.5026, 0.3433, 0.507, 0.7164, 1.0, 0.8796, 0.3066, 0.7439, 1.0, 0.985, 1.0, 0.7156, 1.0, 0.298, 0.4022, 0.2335, 0.2223, 0.0, 0.0, 0.2499, 0.3566, 0.3536, 1.0, 1.0, 1.0, 1.0, 1.0, 1.0, 0.003778, 0.0, 0.0, 0.7599, 1.0, 0.0]): _vg.add([_i], _w, 'REPLACE')
_vg = ob_lemming.vertex_groups.new(name='LowerLeg.R')
for _i, _w in zip([57, 172, 173, 174, 175, 176, 177, 178, 179, 187, 188, 189, 190, 193, 194, 195, 196, 197, 198, 199, 200, 201, 202, 213, 215, 221, 222, 223, 290, 291, 292, 293, 294, 295, 296, 386, 417], [0.0, 0.7599, 0.002706, 1.0, 1.0, 0.4733, 0.5026, 0.3433, 0.507, 0.7164, 1.0, 0.8796, 0.3066, 0.7439, 0.003385, 0.985, 1.0, 0.7156, 1.0, 0.298, 0.4022, 0.2335, 0.2223, 0.0, 0.0, 0.2499, 0.3566, 0.3536, 1.0, 1.0, 1.0, 1.0, 1.0, 1.0, 0.003778, 0.0, 0.0]): _vg.add([_i], _w, 'REPLACE')
_vg = ob_lemming.vertex_groups.new(name='Foot.L')
for _i, _w in zip([36, 37, 38, 39, 40, 41, 46, 47, 48, 49, 50, 51, 52, 53, 54, 55, 56, 57, 58, 59, 60, 206, 208, 350, 351], [1.0, 1.0, 1.0, 1.0, 0.4843, 0.3023, 0.4567, 0.4988, 1.0, 1.0, 1.0, 1.0, 1.0, 1.0, 1.0, 1.0, 1.0, 1.0, 0.963, 1.0, 1.0, 0.0, 0.0, 0.01208, 0.1699]): _vg.add([_i], _w, 'REPLACE')
_vg = ob_lemming.vertex_groups.new(name='Foot.R')
for _i, _w in zip([43, 45, 199, 200, 201, 202, 203, 204, 209, 210, 211, 212, 213, 214, 215, 216, 217, 218, 219, 220, 221, 222, 223, 499, 500], [0.0, 0.0, 1.0, 1.0, 1.0, 1.0, 0.4843, 0.3023, 0.4567, 0.4988, 1.0, 1.0, 1.0, 1.0, 1.0, 1.0, 1.0, 1.0, 1.0, 1.0, 0.963, 1.0, 1.0, 0.01208, 0.1699]): _vg.add([_i], _w, 'REPLACE')
_vg = ob_lemming.vertex_groups.new(name='Toes.L')
for _i, _w in zip([40, 41, 42, 43, 44, 45, 46, 47], [0.4919, 0.2442, 1.0, 1.0, 1.0, 1.0, 0.4744, 0.4408]): _vg.add([_i], _w, 'REPLACE')
_vg = ob_lemming.vertex_groups.new(name='Toes.R')
for _i, _w in zip([203, 204, 205, 206, 207, 208, 209, 210], [0.4919, 0.2442, 1.0, 1.0, 1.0, 1.0, 0.4744, 0.4408]): _vg.add([_i], _w, 'REPLACE')
_m = ob_lemming.modifiers.new('Armature', 'ARMATURE')
_m.object = ob_armature
ob_lamp.location = (-0.4798, 1.005, 11.59)
ob_lamp.rotation_euler = (0.6503, 0.05522, 1.866)
ob_lamp.lock_rotations_4d = False
ob_lamp.empty_display_type = 'ARROWS'
ob_lamp.color = (0.0, 0.0, 0.0, 0.0)
ob_lamp.lineart.crease_threshold = 0.0
ob_camera.location = (7.481, -6.508, 13.07)
ob_camera.rotation_euler = (1.109, 0.0, 0.8149)
ob_camera.lock_rotations_4d = False
ob_camera.empty_display_type = 'ARROWS'
ob_camera.color = (0.0, 0.0, 0.0, 0.0)
ob_camera.display_type = 'WIRE'
ob_camera.lineart.crease_threshold = 0.0

# ---- collection membership
col_collection_1.objects.link(ob_armature)
col_collection_1.objects.link(ob_lemming)
col_collection_1.objects.link(ob_lamp)
col_collection_1.objects.link(ob_camera)

# ---- scene / render settings (as saved in the file)
scene.camera = ob_camera
scene.frame_start = 1; scene.frame_end = 32; scene.frame_set(15)
scene.render.engine = 'BLENDER_EEVEE_NEXT'
scene.render.resolution_percentage = 50
scene.render.dither_intensity = 0.0
scene.cycles.use_denoising = False
scene.cycles.samples = 128
scene.cycles.sampling_pattern = 'TABULATED_SOBOL'
scene.cycles.use_adaptive_sampling = False
scene.cycles.use_light_tree = False
scene.cycles.blur_glossy = 0.0
scene.cycles.sample_clamp_indirect = 0.0
scene.view_settings.view_transform = 'Standard'
bpy.context.view_layer.update()
